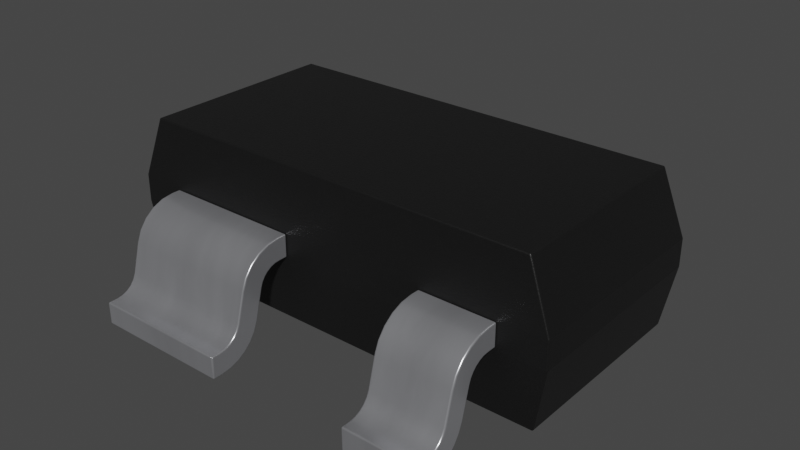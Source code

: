 # Source: SOT-143-4.blend  (saved by Blender 3.2.14; exported with 4.5.12 LTS)
import bpy
from mathutils import Matrix  # noqa: F401  (used for matrix-valued properties, if any)

bpy.ops.wm.read_factory_settings(use_empty=True)
scene = bpy.context.scene
scene.name = 'Scene'

# ---- collections
col_collection = bpy.data.collections.new('Collection'); scene.collection.children.link(col_collection)

# ---- materials (node trees are filled in below, after node groups)
mat_plastic_chip = bpy.data.materials.new('plastic_chip')
mat_plastic_chip.use_transparent_shadow = False
mat_plastic_chip.preview_render_type = 'CUBE'
mat_metal_pins = bpy.data.materials.new('metal_pins')
mat_metal_pins.use_transparent_shadow = False
mat_metal_pins.preview_render_type = 'CUBE'

# ---- material node trees
mat_plastic_chip.use_nodes = True; mat_plastic_chip.node_tree.nodes.clear()
_N = mat_plastic_chip.node_tree.nodes; _L = mat_plastic_chip.node_tree.links
n0 = _N.new('ShaderNodeBsdfPrincipled'); n0.name = 'Principled BSDF'; n0.location = (10, 300)
n0.distribution = 'GGX'
n0.subsurface_method = 'BURLEY'
n0.inputs[0].default_value = (0.009312, 0.009312, 0.009312, 1.0)
n0.inputs[1].default_value = 0.1372
n0.inputs[2].default_value = 0.3706
n0.inputs[3].default_value = 1.45
n0.inputs[27].default_value = (0.0, 0.0, 0.0, 1.0)
n0.inputs[28].default_value = 1.0
n1 = _N.new('ShaderNodeOutputMaterial'); n1.name = 'Material Output'; n1.location = (300, 300)
n2 = _N.new('ShaderNodeTexNoise'); n2.name = 'Noise Texture'; n2.location = (-893, 54)
n2.inputs[2].default_value = 200.0
n2.inputs[3].default_value = 3.6
n2.inputs[4].default_value = 0.8375
n3 = _N.new('ShaderNodeBump'); n3.name = 'Bump'; n3.location = (-604, -53)
n3.inputs[0].default_value = 0.08
n3.inputs[1].default_value = 1.0
n3.inputs[2].default_value = 1.0
_L.new(n0.outputs[0], n1.inputs[0])
_L.new(n2.outputs[0], n3.inputs[3])
_L.new(n3.outputs[0], n0.inputs[5])
n1.is_active_output = True
mat_metal_pins.use_nodes = True; mat_metal_pins.node_tree.nodes.clear()
_N = mat_metal_pins.node_tree.nodes; _L = mat_metal_pins.node_tree.links
n0 = _N.new('ShaderNodeMapping'); n0.name = 'Mapping'; n0.location = (-1447, -91)
n0.inputs[3].default_value = (4.8, 1.2, 1.1)
n1 = _N.new('ShaderNodeBsdfPrincipled'); n1.name = 'Principled BSDF'; n1.location = (-560, 254)
n1.distribution = 'GGX'
n1.subsurface_method = 'BURLEY'
n1.inputs[1].default_value = 0.7818
n1.inputs[2].default_value = 0.2886
n1.inputs[3].default_value = 1.45
n1.inputs[13].default_value = 0.0
n1.inputs[27].default_value = (0.0, 0.0, 0.0, 1.0)
n1.inputs[28].default_value = 1.0
n2 = _N.new('ShaderNodeOutputMaterial'); n2.name = 'Material Output.002'; n2.location = (-205, 253)
n2.width = 213
n3 = _N.new('ShaderNodeTexNoise'); n3.name = 'Noise Texture.002'; n3.location = (-1228, -73)
n3.inputs[2].default_value = 0.1
n3.inputs[3].default_value = 7.0
n3.inputs[4].default_value = 0.6
n3.inputs[8].default_value = 0.4
n4 = _N.new('ShaderNodeTexCoord'); n4.name = 'Texture Coordinate'; n4.location = (-1636, -116)
n5 = _N.new('ShaderNodeMix'); n5.name = 'Mix.001'; n5.location = (-921, 45)
n5.data_type = 'RGBA'
n5.inputs[6].default_value = (0.9398, 0.9547, 1.0, 1.0)
n5.inputs[7].default_value = (0.13, 0.1259, 0.1359, 1.0)
n6 = _N.new('ShaderNodeBump'); n6.name = 'Bump.001'; n6.location = (-1001, -227)
n6.inputs[0].default_value = 0.05
n6.inputs[1].default_value = 0.01
n6.inputs[2].default_value = 1.0
_L.new(n1.outputs[0], n2.inputs[0])
_L.new(n3.outputs[0], n6.inputs[3])
_L.new(n0.outputs[0], n3.inputs[0])
_L.new(n3.outputs[0], n5.inputs[0])
_L.new(n4.outputs[3], n0.inputs[0])
_L.new(n5.outputs[2], n1.inputs[0])
_L.new(n6.outputs[0], n1.inputs[5])
n2.is_active_output = True

# ---- world
world_world = bpy.data.worlds.new('World'); scene.world = world_world
world_world.use_nodes = True; world_world.node_tree.nodes.clear()
_N = world_world.node_tree.nodes; _L = world_world.node_tree.links
n0 = _N.new('ShaderNodeOutputWorld'); n0.name = 'World Output'; n0.location = (300, 300)
n1 = _N.new('ShaderNodeBackground'); n1.name = 'Background'; n1.location = (10, 300)
n1.inputs[0].default_value = (0.05088, 0.05088, 0.05088, 1.0)
_L.new(n1.outputs[0], n0.inputs[0])
n0.is_active_output = True
world_world.color = (0.05088, 0.05088, 0.05088)
world_world.use_sun_shadow = False
world_world.sun_shadow_jitter_overblur = 0.0

# ---- meshes
me_shape_9_indexedfaceset_008 = bpy.data.meshes.new('SHAPE_9_IndexedFaceSet.008')
me_shape_9_indexedfaceset_008.from_pydata([(-1.372, -0.673, 1.118), (1.372, 0.673, 1.118), (1.524, 0.698, 0.701), (1.524, -0.698, 0.701), (1.372, -0.673, 1.118), (-1.372, 0.673, 1.118), (1.524, 0.698, 0.518), (1.524, -0.698, 0.518), (-1.524, 0.698, 0.701), (-1.524, -0.698, 0.701), (1.448, -0.673, 0.102), (-1.448, -0.673, 0.102), (-1.524, -0.698, 0.518), (-1.524, 0.698, 0.518), (-1.448, 0.673, 0.102), (1.448, 0.673, 0.102), (-0.706, 0.698, 0.686), (-1.214, 0.763, 0.686), (-1.214, 0.699, 0.533), (-0.706, 0.698, 0.533), (-0.706, 1.109, 0.265), (-0.706, 1.057, 0.46), (-0.706, 0.962, 0.226), (-1.214, 0.962, 0.226), (-1.214, 1.321, 0.152), (-0.706, 1.257, 0.0), (-1.214, 1.321, 0.0), (-0.706, 1.321, 0.0), (-0.706, 0.763, 0.686), (-0.706, 0.8418, 0.6754), (-1.214, 0.9784, 0.5966), (-0.706, 0.763, 0.533), (-0.706, 0.8275, 0.5191), (-0.706, 0.8559, 0.5018), (-0.706, 0.8799, 0.4788), (-0.706, 0.8983, 0.4511), (-0.706, 0.91, 0.42), (-1.214, 0.8799, 0.4788), (-1.214, 0.8559, 0.5018), (-1.214, 0.8275, 0.5191), (-1.214, 0.763, 0.533), (-0.706, 1.218, 0.1578), (-0.706, 1.149, 0.1971), (-0.706, 1.125, 0.2286), (-1.214, 1.109, 0.265), (-1.214, 1.149, 0.1971), (-1.214, 1.181, 0.173), (-1.214, 1.218, 0.1578), (-1.214, 1.257, 0.0), (-0.706, 0.9866, 0.1643), (-1.214, 1.191, 0.007427), (-1.214, 1.128, 0.02876), (-0.706, 1.027, 0.5335), (-0.706, 0.9784, 0.5966), (-0.706, 0.9153, 0.645), (-0.706, 0.796, 0.5298), (-0.706, 1.023, 0.1091), (-0.706, 1.071, 0.0632), (-0.706, 1.128, 0.02876), (-0.706, 1.191, 0.007427), (-0.706, 1.321, 0.152), (-0.706, 1.257, 0.152), (-0.706, 1.181, 0.173), (-1.214, 1.125, 0.2286), (-1.214, 1.257, 0.152), (-1.214, 1.071, 0.0632), (-1.214, 1.023, 0.1091), (-1.214, 0.9866, 0.1643), (-1.214, 0.91, 0.42), (-1.214, 0.8983, 0.4511), (-1.214, 0.796, 0.5298), (-1.214, 0.699, 0.686), (-1.214, 0.8418, 0.6754), (-1.214, 0.9153, 0.645), (-1.214, 1.027, 0.5335), (-1.214, 1.057, 0.46), (1.214, 0.698, 0.686), (0.706, 0.763, 0.686), (0.706, 0.699, 0.686), (1.214, 1.109, 0.265), (0.706, 1.057, 0.46), (0.706, 0.962, 0.226), (1.214, 1.257, 0.152), (0.706, 1.321, 0.0), (1.214, 1.321, 0.152), (1.214, 0.763, 0.686), (1.214, 1.057, 0.46), (1.214, 0.9784, 0.5966), (1.214, 0.9153, 0.645), (0.706, 0.8418, 0.6754), (0.706, 0.9153, 0.645), (0.706, 0.91, 0.42), (0.706, 0.8799, 0.4788), (0.706, 0.8275, 0.5191), (1.214, 1.181, 0.173), (1.214, 1.149, 0.1971), (1.214, 1.125, 0.2286), (0.706, 1.125, 0.2286), (0.706, 1.257, 0.152), (0.706, 1.257, 0.0), (1.214, 1.257, 0.0), (1.214, 0.9866, 0.1643), (1.214, 1.023, 0.1091), (1.214, 1.071, 0.0632), (1.214, 1.191, 0.007427), (0.706, 1.128, 0.02876), (0.706, 0.9866, 0.1643), (1.214, 1.027, 0.5335), (1.214, 0.8418, 0.6754), (1.214, 0.698, 0.533), (1.214, 0.763, 0.533), (1.214, 0.796, 0.5298), (1.214, 0.8275, 0.5191), (1.214, 0.8559, 0.5018), (1.214, 0.8799, 0.4788), (1.214, 0.8983, 0.4511), (1.214, 0.91, 0.42), (1.214, 0.962, 0.226), (1.214, 1.128, 0.02876), (1.214, 1.321, 0.0), (1.214, 1.218, 0.1578), (0.706, 1.109, 0.265), (0.706, 1.149, 0.1971), (0.706, 1.181, 0.173), (0.706, 1.218, 0.1578), (0.706, 1.321, 0.152), (0.706, 1.191, 0.007427), (0.706, 1.071, 0.0632), (0.706, 1.023, 0.1091), (0.706, 0.8983, 0.4511), (0.706, 0.8559, 0.5018), (0.706, 0.796, 0.5298), (0.706, 0.763, 0.533), (0.706, 0.699, 0.533), (0.706, 0.9784, 0.5966), (0.706, 1.027, 0.5335), (-1.214, -0.698, 0.533), (-0.274, -0.699, 0.533), (-1.214, -0.763, 0.686), (-1.214, -0.698, 0.686), (-0.274, -0.699, 0.686), (-1.214, -0.763, 0.533), (-0.274, -1.257, 0.152), (-0.274, -1.257, 0.0), (-1.214, -1.257, 0.0), (-0.274, -1.321, 0.0), (-1.214, -1.321, 0.0), (-0.274, -1.321, 0.152), (-0.274, -0.763, 0.686), (-1.214, -0.9784, 0.5966), (-1.214, -0.9153, 0.645), (-0.274, -1.057, 0.46), (-0.274, -0.8418, 0.6754), (-0.274, -0.9153, 0.645), (-0.274, -0.9784, 0.5966), (-0.274, -1.027, 0.5335), (-1.214, -0.796, 0.5298), (-0.274, -0.91, 0.42), (-0.274, -0.8983, 0.4511), (-0.274, -0.8799, 0.4788), (-0.274, -0.8559, 0.5018), (-0.274, -0.8275, 0.5191), (-0.274, -0.796, 0.5298), (-0.274, -0.763, 0.533), (-1.214, -1.149, 0.1971), (-1.214, -1.125, 0.2286), (-1.214, -1.109, 0.265), (-0.274, -1.109, 0.265), (-0.274, -1.125, 0.2286), (-0.274, -1.149, 0.1971), (-0.274, -1.181, 0.173), (-0.274, -1.218, 0.1578), (-1.214, -0.962, 0.226), (-1.214, -1.071, 0.0632), (-0.274, -1.191, 0.007427), (-0.274, -1.128, 0.02876), (-0.274, -0.9866, 0.1643), (-1.214, -1.057, 0.46), (-1.214, -1.027, 0.5335), (-1.214, -0.8418, 0.6754), (-1.214, -0.8275, 0.5191), (-1.214, -0.8559, 0.5018), (-1.214, -0.8799, 0.4788), (-1.214, -0.8983, 0.4511), (-1.214, -0.91, 0.42), (-1.214, -0.9866, 0.1643), (-1.214, -1.023, 0.1091), (-1.214, -1.128, 0.02876), (-1.214, -1.191, 0.007427), (-1.214, -1.321, 0.152), (-1.214, -1.257, 0.152), (-1.214, -1.218, 0.1578), (-1.214, -1.181, 0.173), (-0.274, -1.071, 0.0632), (-0.274, -1.023, 0.1091), (-0.274, -0.962, 0.226), (1.214, -0.699, 0.533), (0.706, -0.698, 0.686), (1.214, -0.699, 0.686), (0.706, -0.763, 0.533), (0.706, -0.698, 0.533), (1.214, -1.109, 0.265), (1.214, -1.057, 0.46), (1.214, -0.91, 0.42), (0.706, -1.321, 0.152), (0.706, -1.321, 0.0), (1.214, -1.321, 0.0), (1.214, -0.763, 0.686), (0.706, -1.027, 0.5335), (0.706, -0.8418, 0.6754), (1.214, -0.8418, 0.6754), (1.214, -0.9153, 0.645), (1.214, -0.9784, 0.5966), (1.214, -1.027, 0.5335), (0.706, -0.796, 0.5298), (0.706, -0.8275, 0.5191), (0.706, -0.8559, 0.5018), (0.706, -0.8799, 0.4788), (0.706, -0.8983, 0.4511), (1.214, -0.8799, 0.4788), (1.214, -0.8559, 0.5018), (0.706, -1.218, 0.1578), (0.706, -1.181, 0.173), (1.214, -1.125, 0.2286), (1.214, -1.181, 0.173), (1.214, -1.218, 0.1578), (1.214, -1.257, 0.152), (0.706, -1.257, 0.0), (0.706, -1.023, 0.1091), (0.706, -1.071, 0.0632), (1.214, -1.128, 0.02876), (1.214, -1.071, 0.0632), (1.214, -1.023, 0.1091), (1.214, -0.9866, 0.1643), (0.706, -1.109, 0.265), (0.706, -1.057, 0.46), (0.706, -0.9784, 0.5966), (0.706, -0.9153, 0.645), (0.706, -0.763, 0.686), (0.706, -0.91, 0.42), (0.706, -0.962, 0.226), (0.706, -0.9866, 0.1643), (0.706, -1.128, 0.02876), (0.706, -1.191, 0.007427), (0.706, -1.257, 0.152), (0.706, -1.149, 0.1971), (0.706, -1.125, 0.2286), (1.214, -1.149, 0.1971), (1.214, -1.321, 0.152), (1.214, -1.257, 0.0), (1.214, -1.191, 0.007427), (1.214, -0.962, 0.226), (1.214, -0.8983, 0.4511), (1.214, -0.8275, 0.5191), (1.214, -0.796, 0.5298), (1.214, -0.763, 0.533)], [], [(5, 0, 4, 1), (37, 34, 33, 38), (3, 7, 6, 2), (1, 2, 8, 5), (5, 8, 9, 0), (13, 14, 11, 12), (2, 6, 13, 8), (8, 13, 12, 9), (15, 10, 11, 14), (14, 13, 6, 15), (41, 59, 25, 61), (54, 32, 33, 53), (7, 10, 15, 6), (21, 20, 44, 75), (72, 17, 28, 29), (76, 85, 77, 78), (133, 132, 110, 109), (68, 23, 22, 36), (24, 64, 61, 60), (27, 25, 48, 26), (60, 27, 26, 24), (30, 73, 54, 53), (78, 133, 109, 76), (52, 21, 75, 74), (74, 30, 53, 52), (73, 72, 29, 54), (68, 36, 35, 69), (69, 35, 34, 37), (70, 55, 31, 40), (89, 77, 85, 108), (46, 62, 41, 47), (45, 42, 62, 46), (39, 32, 55, 70), (50, 48, 25, 59), (63, 43, 42, 45), (47, 41, 61, 64), (44, 20, 43, 63), (134, 90, 88, 87), (66, 65, 57, 56), (49, 22, 23, 67), (51, 50, 59, 58), (61, 25, 27, 60), (58, 57, 65, 51), (56, 49, 67, 66), (16, 19, 31, 28), (144, 190, 191, 188), (51, 46, 47, 50), (127, 122, 123, 105), (56, 57, 42), (101, 102, 95, 96), (117, 101, 96, 79), (23, 68, 75, 44), (86, 107, 115, 116), (69, 37, 30, 74), (33, 34, 53), (39, 73, 30, 38), (153, 161, 162, 152), (85, 110, 111, 108), (48, 64, 24, 26), (129, 92, 134, 135), (88, 112, 113, 87), (38, 30, 37), (183, 184, 177, 178), (131, 89, 90, 93), (116, 117, 79, 86), (132, 77, 89, 131), (18, 71, 17, 40), (86, 79, 121, 80), (120, 104, 100, 82), (105, 123, 124, 126), (121, 97, 106, 81), (95, 103, 118, 94), (49, 56, 42, 43), (66, 45, 65), (130, 113, 112, 93), (18, 40, 31, 19), (197, 238, 207, 198), (91, 81, 117, 116), (125, 98, 82, 84), (119, 100, 99, 83), (84, 119, 83, 125), (135, 134, 87, 107), (220, 216, 215, 253), (102, 101, 106, 128), (90, 89, 108, 88), (107, 86, 80, 135), (91, 116, 115, 129), (129, 115, 114, 92), (131, 111, 110, 132), (152, 148, 138, 179), (93, 112, 111, 131), (122, 95, 94, 123), (92, 114, 113, 130), (97, 96, 95, 122), (124, 120, 82, 98), (123, 94, 120, 124), (121, 79, 96, 97), (126, 99, 100, 104), (128, 127, 103, 102), (101, 117, 81, 106), (105, 126, 104, 118), (82, 100, 119, 84), (143, 145, 146, 144), (118, 103, 127, 105), (76, 109, 110, 85), (126, 124, 98, 99), (188, 191, 192, 187), (187, 192, 164, 173), (102, 103, 95), (97, 122, 128, 106), (94, 118, 104, 120), (81, 91, 80, 121), (91, 129, 135, 80), (182, 183, 178, 149), (113, 114, 87), (93, 90, 134, 130), (29, 55, 32, 54), (156, 179, 138, 141), (99, 98, 125, 83), (217, 218, 208, 236), (149, 150, 180, 181), (130, 134, 92), (155, 151, 157, 158), (215, 237, 209, 214), (166, 177, 184, 172), (42, 57, 58, 62), (133, 78, 77, 132), (140, 137, 136, 139), (142, 143, 174, 171), (171, 174, 175, 170), (165, 166, 172, 185), (65, 45, 46, 51), (164, 165, 185, 186), (128, 122, 127), (177, 166, 167, 151), (137, 163, 141, 136), (16, 28, 17, 71), (157, 195, 172, 184), (190, 189, 147, 142), (189, 146, 145, 147), (153, 152, 179, 150), (155, 154, 149, 178), (160, 181, 180, 161), (154, 153, 150, 149), (169, 164, 192, 170), (178, 177, 151, 155), (157, 184, 183, 158), (161, 180, 156, 162), (158, 183, 182, 159), (198, 196, 200, 197), (162, 156, 141, 163), (170, 192, 191, 171), (159, 182, 181, 160), (174, 143, 144, 188), (171, 191, 190, 142), (167, 166, 165, 168), (193, 175, 187, 173), (168, 165, 164, 169), (175, 174, 188, 187), (176, 194, 186, 185), (213, 212, 236, 208), (185, 172, 195, 176), (141, 138, 139, 136), (173, 186, 194, 193), (146, 189, 190, 144), (152, 162, 163, 148), (70, 72, 73, 39), (154, 160, 161, 153), (182, 149, 181), (53, 34, 35, 52), (21, 52, 35, 36), (151, 167, 195, 157), (176, 195, 167, 168), (194, 176, 168, 169), (242, 222, 245, 229), (173, 164, 186), (62, 58, 59, 41), (227, 244, 221, 243), (148, 163, 137, 140), (169, 193, 194), (245, 246, 241, 228), (224, 230, 231, 247), (233, 251, 201, 223), (202, 201, 251, 203), (243, 221, 222, 242), (226, 249, 250, 225), (214, 209, 238, 199), (147, 145, 143, 142), (235, 234, 201, 202), (218, 239, 235, 208), (211, 253, 254, 210), (236, 237, 215, 216), (212, 213, 252, 219), (154, 159, 160), (210, 207, 238, 209), (196, 255, 199, 200), (234, 235, 239, 240), (203, 251, 240, 239), (244, 204, 248, 226), (249, 206, 205, 227), (204, 205, 206, 248), (212, 211, 237, 236), (139, 138, 148, 140), (208, 235, 202, 213), (211, 210, 209, 237), (219, 217, 216, 220), (203, 239, 218, 252), (252, 218, 217, 219), (254, 214, 199, 255), (71, 18, 19, 16), (224, 222, 221, 225), (247, 245, 222, 224), (253, 215, 214, 254), (223, 246, 245, 247), (232, 231, 229, 228), (225, 221, 244, 226), (201, 234, 246, 223), (250, 249, 227, 243), (230, 250, 243, 242), (241, 240, 251, 233), (228, 241, 233, 232), (199, 238, 197, 200), (248, 206, 249, 226), (242, 229, 231, 230), (205, 204, 244, 227), (210, 254, 255, 207), (108, 111, 112, 88), (212, 220, 253, 211), (217, 236, 216), (154, 155, 158, 159), (213, 202, 203, 252), (36, 22, 20, 21), (44, 63, 67, 23), (232, 233, 223, 247), (170, 175, 193, 169), (229, 245, 228), (225, 250, 230, 224), (50, 47, 64, 48), (207, 255, 196, 198), (247, 231, 232), (87, 114, 115, 107), (12, 11, 10, 7), (22, 49, 43, 20), (4, 3, 2, 1), (63, 45, 66, 67), (246, 234, 240, 241), (40, 17, 72, 70), (38, 33, 32, 39), (9, 12, 7, 3), (28, 31, 55, 29), (68, 69, 74, 75), (0, 9, 3, 4), (180, 150, 179, 156), (212, 219, 220)])
me_shape_9_indexedfaceset_008.polygons.foreach_set('use_smooth', [True] * 254)
me_shape_9_indexedfaceset_008.polygons.foreach_set('material_index', [0, 1, 0, 0, 0, 0, 0, 0, 0, 0, 1, 1, 0, 1, 1, 1, 1, 1, 1, 1, 1, 1, 1, 1, 1, 1, 1, 1, 1, 1, 1, 1, 1, 1, 1, 1, 1, 1, 1, 1, 1, 1, 1, 1, 1, 1, 1, 1, 1, 1, 1, 1, 1, 1, 1, 1, 1, 1, 1, 1, 1, 1, 1, 1, 1, 1, 1, 1, 1, 1, 1, 1, 1, 1, 1, 1, 1, 1, 1, 1, 1, 1, 1, 1, 1, 1, 1, 1, 1, 1, 1, 1, 1, 1, 1, 1, 1, 1, 1, 1, 1, 1, 1, 1, 1, 1, 1, 1, 1, 1, 1, 1, 1, 1, 1, 1, 1, 1, 1, 1, 1, 1, 1, 1, 1, 1, 1, 1, 1, 1, 1, 1, 1, 1, 1, 1, 1, 1, 1, 1, 1, 1, 1, 1, 1, 1, 1, 1, 1, 1, 1, 1, 1, 1, 1, 1, 1, 1, 1, 1, 1, 1, 1, 1, 1, 1, 1, 1, 1, 1, 1, 1, 1, 1, 1, 1, 1, 1, 1, 1, 1, 1, 1, 1, 1, 1, 1, 1, 1, 1, 1, 1, 1, 1, 1, 1, 1, 1, 1, 1, 1, 1, 1, 1, 1, 1, 1, 1, 1, 1, 1, 1, 1, 1, 1, 1, 1, 1, 1, 1, 1, 1, 1, 1, 1, 1, 1, 1, 1, 1, 1, 1, 1, 1, 1, 1, 1, 1, 1, 1, 1, 0, 1, 0, 1, 1, 1, 1, 0, 1, 1, 0, 1, 1])
_k = set([(0, 4), (0, 5), (0, 9), (1, 2), (1, 4), (1, 5), (2, 3), (2, 6), (2, 8), (3, 4), (3, 7), (3, 9), (5, 8), (6, 7), (6, 13), (6, 15), (7, 10), (7, 12), (8, 9), (8, 13), (9, 12), (10, 11), (10, 15), (11, 12), (11, 14), (12, 13), (13, 14), (14, 15), (16, 19), (16, 28), (16, 71), (17, 71), (17, 72), (18, 19), (18, 40), (18, 71), (19, 31), (20, 21), (20, 43), (21, 52), (22, 36), (22, 49), (23, 67), (23, 68), (24, 26), (24, 60), (24, 64), (25, 27), (25, 59), (26, 27), (26, 48), (27, 60), (28, 29), (29, 54), (30, 73), (30, 74), (31, 55), (32, 33), (32, 55), (33, 34), (34, 35), (35, 36), (37, 38), (37, 69), (38, 39), (39, 70), (40, 70), (41, 61), (41, 62), (42, 43), (42, 62), (44, 63), (44, 75), (45, 46), (45, 63), (46, 47), (47, 64), (48, 50), (49, 56), (50, 51), (51, 65), (52, 53), (53, 54), (56, 57), (57, 58), (58, 59), (60, 61), (65, 66), (66, 67), (68, 69), (72, 73), (74, 75), (76, 78), (76, 85), (76, 109), (77, 78), (77, 89), (78, 133), (79, 86), (79, 96), (80, 121), (80, 135), (81, 91), (81, 106), (82, 84), (82, 120), (83, 99), (83, 119), (83, 125), (84, 119), (84, 125), (85, 108), (86, 107), (87, 88), (87, 107), (88, 108), (89, 90), (90, 134), (91, 129), (92, 129), (92, 130), (93, 130), (93, 131), (94, 95), (94, 120), (95, 96), (97, 121), (97, 122), (98, 124), (98, 125), (99, 126), (100, 104), (100, 119), (101, 102), (101, 117), (102, 103), (103, 118), (104, 118), (105, 126), (105, 127), (106, 128), (109, 110), (109, 133), (110, 111), (111, 112), (112, 113), (113, 114), (114, 115), (115, 116), (116, 117), (122, 123), (123, 124), (127, 128), (131, 132), (132, 133), (134, 135), (136, 137), (136, 139), (136, 141), (137, 140), (137, 163), (138, 139), (138, 179), (139, 140), (140, 148), (141, 156), (142, 147), (142, 171), (143, 145), (143, 174), (144, 146), (144, 188), (145, 146), (145, 147), (146, 189), (147, 189), (148, 152), (149, 150), (149, 178), (150, 179), (151, 155), (151, 167), (152, 153), (153, 154), (154, 155), (156, 180), (157, 158), (157, 195), (158, 159), (159, 160), (160, 161), (161, 162), (162, 163), (164, 165), (164, 192), (165, 166), (166, 177), (167, 168), (168, 169), (169, 170), (170, 171), (172, 184), (172, 185), (173, 186), (173, 187), (174, 175), (175, 193), (176, 194), (176, 195), (177, 178), (180, 181), (181, 182), (182, 183), (183, 184), (185, 186), (187, 188), (189, 190), (190, 191), (191, 192), (193, 194), (196, 198), (196, 200), (196, 255), (197, 198), (197, 200), (197, 238), (198, 207), (199, 200), (199, 214), (201, 202), (201, 223), (202, 213), (203, 251), (203, 252), (204, 205), (204, 244), (204, 248), (205, 206), (205, 227), (206, 248), (206, 249), (207, 210), (208, 235), (208, 236), (209, 237), (209, 238), (210, 211), (211, 212), (212, 213), (214, 215), (215, 216), (216, 217), (217, 218), (218, 239), (219, 220), (219, 252), (220, 253), (221, 222), (221, 244), (222, 245), (223, 247), (224, 225), (224, 247), (225, 226), (226, 248), (227, 243), (228, 229), (228, 241), (229, 242), (230, 231), (230, 250), (231, 232), (232, 233), (233, 251), (234, 235), (234, 246), (236, 237), (239, 240), (240, 241), (242, 243), (245, 246), (249, 250), (253, 254), (254, 255)])
me_shape_9_indexedfaceset_008.attributes.new('sharp_edge', 'BOOLEAN', 'EDGE').data.foreach_set('value', [ (min(e.vertices), max(e.vertices)) in _k for e in me_shape_9_indexedfaceset_008.edges])
_uv = me_shape_9_indexedfaceset_008.uv_layers.new(name='UVMap')
_uv.uv.foreach_set('vector', [0.03313, 0.7208, 0.03313, 0.2792, 0.9334, 0.2792, 0.9334, 0.7208, 0.08497, 0.7887, 0.2516, 0.7887, 0.2516, 0.7808, 0.08497, 0.7808, 0.271, 0.6137, 0.271, 0.5536, 0.729, 0.5536, 0.729, 0.6137, 0.9334, 0.7505, 0.9833, 0.6137, -0.01674, 0.6137, 0.03313, 0.7505, 0.7208, 0.7505, 0.729, 0.6137, 0.271, 0.6137, 0.2792, 0.7505, 0.729, 0.5536, 0.7208, 0.4171, 0.2792, 0.4171, 0.271, 0.5536, 0.9833, 0.6137, 0.9833, 0.5536, -0.01674, 0.5536, -0.01674, 0.6137, 0.729, 0.6137, 0.729, 0.5536, 0.271, 0.5536, 0.271, 0.6137, 0.9583, 0.7208, 0.9583, 0.2792, 0.008194, 0.2792, 0.008194, 0.7208, 0.008194, 0.4171, -0.01674, 0.5536, 0.9833, 0.5536, 0.9583, 0.4171, 0.8995, 0.4354, 0.8908, 0.3861, 0.9124, 0.3837, 0.9124, 0.4335, 0.8003, 0.5953, 0.7715, 0.554, 0.7808, 0.5483, 0.821, 0.5794, 0.271, 0.5536, 0.2792, 0.4171, 0.7208, 0.4171, 0.729, 0.5536, 0.2516, 0.5346, 0.2516, 0.4706, 0.08497, 0.4706, 0.08497, 0.5346, 0.08497, 0.7762, 0.08497, 0.7503, 0.2516, 0.7503, 0.2516, 0.7762, 0.8816, 0.729, 0.8816, 0.7503, 0.7149, 0.7503, 0.7149, 0.7293, 0.7149, 0.7293, 0.7149, 0.7503, 0.8816, 0.7503, 0.8816, 0.729, 0.08497, 0.5215, 0.08497, 0.4578, 0.2516, 0.4578, 0.2516, 0.5215, 0.08497, 0.9334, 0.08497, 0.9124, 0.2516, 0.9124, 0.2516, 0.9334, 0.2516, 0.9334, 0.2516, 0.9124, 0.08497, 0.9124, 0.08497, 0.9334, 0.2516, 0.4335, 0.2516, 0.3837, 0.08497, 0.3837, 0.08497, 0.4335, 0.08497, 0.821, 0.08497, 0.8003, 0.2516, 0.8003, 0.2516, 0.821, 0.7149, 0.6087, 0.7149, 0.5585, 0.8816, 0.5585, 0.8816, 0.6087, 0.2516, 0.5587, 0.2516, 0.5346, 0.08497, 0.5346, 0.08497, 0.5587, 0.08497, 0.5587, 0.08497, 0.5794, 0.2516, 0.5794, 0.2516, 0.5587, 0.08497, 0.8003, 0.08497, 0.7762, 0.2516, 0.7762, 0.2516, 0.8003, 0.08497, 0.5215, 0.2516, 0.5215, 0.2516, 0.5317, 0.08497, 0.5317, 0.08497, 0.5317, 0.2516, 0.5317, 0.2516, 0.5407, 0.08497, 0.5407, 0.08497, 0.7612, 0.2516, 0.7612, 0.2516, 0.7503, 0.08497, 0.7503, 0.7149, 0.7762, 0.7149, 0.7503, 0.8816, 0.7503, 0.8816, 0.7762, 0.08497, 0.8874, 0.2516, 0.8874, 0.2516, 0.8995, 0.08497, 0.8995, 0.08497, 0.8771, 0.2516, 0.8771, 0.2516, 0.8874, 0.08497, 0.8874, 0.08497, 0.7715, 0.2516, 0.7715, 0.2516, 0.7612, 0.08497, 0.7612, 0.08497, 0.8908, 0.08497, 0.9124, 0.2516, 0.9124, 0.2516, 0.8908, 0.08497, 0.4587, 0.2516, 0.4587, 0.2516, 0.4483, 0.08497, 0.4483, 0.08497, 0.8995, 0.2516, 0.8995, 0.2516, 0.9124, 0.08497, 0.9124, 0.08497, 0.4706, 0.2516, 0.4706, 0.2516, 0.4587, 0.08497, 0.4587, 0.7149, 0.821, 0.7149, 0.8003, 0.8816, 0.8003, 0.8816, 0.821, 0.08497, 0.8358, 0.08497, 0.8515, 0.2516, 0.8515, 0.2516, 0.8358, 0.2516, 0.4376, 0.2516, 0.4578, 0.08497, 0.4578, 0.08497, 0.4376, 0.08497, 0.8701, 0.08497, 0.8908, 0.2516, 0.8908, 0.2516, 0.8701, 0.9124, 0.4335, 0.9124, 0.3837, 0.9334, 0.3837, 0.9334, 0.4335, 0.2516, 0.8701, 0.2516, 0.8515, 0.08497, 0.8515, 0.08497, 0.8701, 0.2516, 0.4195, 0.2516, 0.4376, 0.08497, 0.4376, 0.08497, 0.4195, 0.729, 0.6087, 0.729, 0.5585, 0.7503, 0.5585, 0.7503, 0.6087, 0.0876, 0.3837, 0.0876, 0.4335, 0.1005, 0.4354, 0.1092, 0.3861, 0.8701, 0.3931, 0.8874, 0.4404, 0.8995, 0.4354, 0.8908, 0.3861, 0.8515, 0.4044, 0.8771, 0.4483, 0.8874, 0.4404, 0.8701, 0.3931, 0.8358, 0.4195, 0.8515, 0.4044, 0.8771, 0.4483, 0.8237, 0.4376, 0.8358, 0.4195, 0.8771, 0.4483, 0.8691, 0.4587, 0.8156, 0.4578, 0.8237, 0.4376, 0.8691, 0.4587, 0.8638, 0.4706, 0.8156, 0.4578, 0.7986, 0.5215, 0.8468, 0.5346, 0.8638, 0.4706, 0.8468, 0.5346, 0.8369, 0.5587, 0.7947, 0.5317, 0.7986, 0.5215, 0.7947, 0.5317, 0.7887, 0.5407, 0.821, 0.5794, 0.8369, 0.5587, 0.7808, 0.5483, 0.7887, 0.5407, 0.821, 0.5794, 0.7715, 0.554, 0.8003, 0.5953, 0.821, 0.5794, 0.7808, 0.5483, 0.1997, 0.5953, 0.2285, 0.554, 0.2388, 0.5575, 0.2238, 0.6053, 0.7503, 0.6087, 0.7503, 0.5585, 0.7612, 0.5575, 0.7762, 0.6053, 0.9124, 0.3837, 0.9124, 0.4335, 0.9334, 0.4335, 0.9334, 0.3837, 0.7947, 0.5317, 0.7887, 0.5407, 0.821, 0.5794, 0.8369, 0.5587, 0.8003, 0.5953, 0.7715, 0.554, 0.7808, 0.5483, 0.821, 0.5794, 0.7808, 0.5483, 0.821, 0.5794, 0.7887, 0.5407, 0.2053, 0.5317, 0.2014, 0.5215, 0.1532, 0.5346, 0.1631, 0.5587, 0.7612, 0.5575, 0.7762, 0.6053, 0.8003, 0.5953, 0.7715, 0.554, 0.7986, 0.5215, 0.8156, 0.4578, 0.8638, 0.4706, 0.8468, 0.5346, 0.7503, 0.5585, 0.7503, 0.6087, 0.7762, 0.6053, 0.7612, 0.5575, 0.7293, 0.5585, 0.7293, 0.6087, 0.7503, 0.6087, 0.7503, 0.5585, 0.8816, 0.5346, 0.8816, 0.4706, 0.7149, 0.4706, 0.7149, 0.5346, 0.8995, 0.4354, 0.8908, 0.3861, 0.9124, 0.3837, 0.9124, 0.4335, 0.8701, 0.3931, 0.8874, 0.4404, 0.8995, 0.4354, 0.8908, 0.3861, 0.8638, 0.4706, 0.8691, 0.4587, 0.8237, 0.4376, 0.8156, 0.4578, 0.8771, 0.4483, 0.8515, 0.4044, 0.8701, 0.3931, 0.8874, 0.4404, 0.8237, 0.4376, 0.8358, 0.4195, 0.8771, 0.4483, 0.8691, 0.4587, 0.8358, 0.4195, 0.8771, 0.4483, 0.8515, 0.4044, 0.7149, 0.7808, 0.8816, 0.7808, 0.8816, 0.7715, 0.7149, 0.7715, 0.08497, 0.7293, 0.08497, 0.7503, 0.2516, 0.7503, 0.2516, 0.729, 0.7149, 0.271, 0.7149, 0.2497, 0.8816, 0.2497, 0.8816, 0.2707, 0.7149, 0.5215, 0.7149, 0.4578, 0.8816, 0.4578, 0.8816, 0.5215, 0.7149, 0.9334, 0.7149, 0.9124, 0.8816, 0.9124, 0.8816, 0.9334, 0.8816, 0.9334, 0.8816, 0.9124, 0.7149, 0.9124, 0.7149, 0.9334, 0.8816, 0.4335, 0.8816, 0.3837, 0.7149, 0.3837, 0.7149, 0.4335, 0.7149, 0.5587, 0.7149, 0.5794, 0.8816, 0.5794, 0.8816, 0.5587, 0.8816, 0.2192, 0.7149, 0.2192, 0.7149, 0.2285, 0.8816, 0.2285, 0.8816, 0.4195, 0.8816, 0.4376, 0.7149, 0.4376, 0.7149, 0.4195, 0.7149, 0.8003, 0.7149, 0.7762, 0.8816, 0.7762, 0.8816, 0.8003, 0.8816, 0.5587, 0.8816, 0.5346, 0.7149, 0.5346, 0.7149, 0.5587, 0.7149, 0.5215, 0.8816, 0.5215, 0.8816, 0.5317, 0.7149, 0.5317, 0.7149, 0.5317, 0.8816, 0.5317, 0.8816, 0.5407, 0.7149, 0.5407, 0.7149, 0.7612, 0.8816, 0.7612, 0.8816, 0.7503, 0.7149, 0.7503, 0.3934, 0.2238, 0.3934, 0.2497, 0.08497, 0.2497, 0.08497, 0.2238, 0.7149, 0.7715, 0.8816, 0.7715, 0.8816, 0.7612, 0.7149, 0.7612, 0.7149, 0.8771, 0.8816, 0.8771, 0.8816, 0.8874, 0.7149, 0.8874, 0.7149, 0.7887, 0.8816, 0.7887, 0.8816, 0.7808, 0.7149, 0.7808, 0.7149, 0.4587, 0.8816, 0.4587, 0.8816, 0.4483, 0.7149, 0.4483, 0.7149, 0.8995, 0.8816, 0.8995, 0.8816, 0.9124, 0.7149, 0.9124, 0.7149, 0.8874, 0.8816, 0.8874, 0.8816, 0.8995, 0.7149, 0.8995, 0.7149, 0.4706, 0.8816, 0.4706, 0.8816, 0.4587, 0.7149, 0.4587, 0.7149, 0.8908, 0.7149, 0.9124, 0.8816, 0.9124, 0.8816, 0.8908, 0.7149, 0.8358, 0.7149, 0.8515, 0.8816, 0.8515, 0.8816, 0.8358, 0.8816, 0.4376, 0.8816, 0.4578, 0.7149, 0.4578, 0.7149, 0.4376, 0.7149, 0.8701, 0.7149, 0.8908, 0.8816, 0.8908, 0.8816, 0.8701, 0.9124, 0.4335, 0.9124, 0.3837, 0.9334, 0.3837, 0.9334, 0.4335, 0.3934, 0.0876, 0.3934, 0.0666, 0.08497, 0.0666, 0.08497, 0.0876, 0.8816, 0.8701, 0.8816, 0.8515, 0.7149, 0.8515, 0.7149, 0.8701, 0.729, 0.6087, 0.729, 0.5585, 0.7503, 0.5585, 0.7503, 0.6087, 0.8908, 0.3861, 0.8995, 0.4354, 0.9124, 0.4335, 0.9124, 0.3837, 0.1092, 0.3861, 0.1005, 0.4354, 0.1126, 0.4404, 0.1299, 0.3931, 0.1299, 0.3931, 0.1126, 0.4404, 0.1229, 0.4483, 0.1485, 0.4044, 0.8358, 0.4195, 0.8515, 0.4044, 0.8771, 0.4483, 0.8691, 0.4587, 0.8771, 0.4483, 0.8358, 0.4195, 0.8237, 0.4376, 0.8874, 0.4404, 0.8701, 0.3931, 0.8908, 0.3861, 0.8995, 0.4354, 0.8156, 0.4578, 0.7986, 0.5215, 0.8468, 0.5346, 0.8638, 0.4706, 0.7986, 0.5215, 0.7947, 0.5317, 0.8369, 0.5587, 0.8468, 0.5346, 0.2113, 0.5407, 0.2053, 0.5317, 0.1631, 0.5587, 0.179, 0.5794, 0.7808, 0.5483, 0.7887, 0.5407, 0.821, 0.5794, 0.7715, 0.554, 0.8003, 0.5953, 0.821, 0.5794, 0.7808, 0.5483, 0.7762, 0.6053, 0.7612, 0.5575, 0.7715, 0.554, 0.8003, 0.5953, 0.2388, 0.5575, 0.2238, 0.6053, 0.2497, 0.6087, 0.2497, 0.5585, 0.9124, 0.3837, 0.9124, 0.4335, 0.9334, 0.4335, 0.9334, 0.3837, 0.2113, 0.5407, 0.2053, 0.5317, 0.1631, 0.5587, 0.179, 0.5794, 0.179, 0.5794, 0.1997, 0.5953, 0.2285, 0.554, 0.2192, 0.5483, 0.7808, 0.5483, 0.821, 0.5794, 0.7887, 0.5407, 0.1631, 0.5587, 0.1532, 0.5346, 0.2014, 0.5215, 0.2053, 0.5317, 0.2285, 0.554, 0.1997, 0.5953, 0.2238, 0.6053, 0.2388, 0.5575, 0.1362, 0.4706, 0.1532, 0.5346, 0.2014, 0.5215, 0.1844, 0.4578, 0.8771, 0.4483, 0.8515, 0.4044, 0.8701, 0.3931, 0.8874, 0.4404, 0.7293, 0.5585, 0.7293, 0.6087, 0.7503, 0.6087, 0.7503, 0.5585, 0.3934, 0.6087, 0.3934, 0.5585, 0.08497, 0.5585, 0.08497, 0.6087, 0.0876, 0.4335, 0.0876, 0.3837, 0.1092, 0.3861, 0.1005, 0.4354, 0.1005, 0.4354, 0.1092, 0.3861, 0.1299, 0.3931, 0.1126, 0.4404, 0.1309, 0.4587, 0.1362, 0.4706, 0.1844, 0.4578, 0.1763, 0.4376, 0.8515, 0.4044, 0.8771, 0.4483, 0.8874, 0.4404, 0.8701, 0.3931, 0.1229, 0.4483, 0.1309, 0.4587, 0.1763, 0.4376, 0.1642, 0.4195, 0.8358, 0.4195, 0.8771, 0.4483, 0.8515, 0.4044, 0.08497, 0.5346, 0.08497, 0.4706, 0.3934, 0.4706, 0.3934, 0.5346, 0.3934, 0.2707, 0.3934, 0.2497, 0.08497, 0.2497, 0.08497, 0.271, 0.2516, 0.729, 0.2516, 0.7503, 0.08497, 0.7503, 0.08497, 0.7293, 0.3934, 0.5215, 0.3934, 0.4578, 0.08497, 0.4578, 0.08497, 0.5215, 0.08497, 0.0876, 0.08497, 0.0666, 0.3934, 0.0666, 0.3934, 0.0876, 0.08497, 0.4335, 0.08497, 0.3837, 0.3934, 0.3837, 0.3934, 0.4335, 0.3934, 0.1997, 0.3934, 0.2238, 0.08497, 0.2238, 0.08497, 0.1997, 0.3934, 0.5587, 0.3934, 0.5794, 0.08497, 0.5794, 0.08497, 0.5587, 0.3934, 0.2192, 0.08497, 0.2192, 0.08497, 0.2285, 0.3934, 0.2285, 0.3934, 0.179, 0.3934, 0.1997, 0.08497, 0.1997, 0.08497, 0.179, 0.3934, 0.1229, 0.08497, 0.1229, 0.08497, 0.1126, 0.3934, 0.1126, 0.08497, 0.5587, 0.08497, 0.5346, 0.3934, 0.5346, 0.3934, 0.5587, 0.3934, 0.5215, 0.08497, 0.5215, 0.08497, 0.5317, 0.3934, 0.5317, 0.3934, 0.2285, 0.08497, 0.2285, 0.08497, 0.2388, 0.3934, 0.2388, 0.3934, 0.5317, 0.08497, 0.5317, 0.08497, 0.5407, 0.3934, 0.5407, 0.8816, 0.6087, 0.8816, 0.5585, 0.7149, 0.5585, 0.7149, 0.6087, 0.3934, 0.2388, 0.08497, 0.2388, 0.08497, 0.2497, 0.3934, 0.2497, 0.3934, 0.1126, 0.08497, 0.1126, 0.08497, 0.1005, 0.3934, 0.1005, 0.3934, 0.2113, 0.08497, 0.2113, 0.08497, 0.2192, 0.3934, 0.2192, 0.3934, 0.1092, 0.3934, 0.0876, 0.08497, 0.0876, 0.08497, 0.1092, 0.3934, 0.1005, 0.08497, 0.1005, 0.08497, 0.0876, 0.3934, 0.0876, 0.3934, 0.4706, 0.08497, 0.4706, 0.08497, 0.4587, 0.3934, 0.4587, 0.3934, 0.1485, 0.3934, 0.1299, 0.08497, 0.1299, 0.08497, 0.1485, 0.3934, 0.4587, 0.08497, 0.4587, 0.08497, 0.4483, 0.3934, 0.4483, 0.3934, 0.1299, 0.3934, 0.1092, 0.08497, 0.1092, 0.08497, 0.1299, 0.3934, 0.4376, 0.3934, 0.4195, 0.08497, 0.4195, 0.08497, 0.4376, 0.8816, 0.5587, 0.8816, 0.5794, 0.7149, 0.5794, 0.7149, 0.5587, 0.08497, 0.4376, 0.08497, 0.4578, 0.3934, 0.4578, 0.3934, 0.4376, 0.2497, 0.5585, 0.2497, 0.6087, 0.271, 0.6087, 0.271, 0.5585, 0.08497, 0.1485, 0.08497, 0.1642, 0.3934, 0.1642, 0.3934, 0.1485, 0.0666, 0.3837, 0.0666, 0.4335, 0.0876, 0.4335, 0.0876, 0.3837, 0.2238, 0.6053, 0.2388, 0.5575, 0.2497, 0.5585, 0.2497, 0.6087, 0.7612, 0.5575, 0.7762, 0.6053, 0.8003, 0.5953, 0.7715, 0.554, 0.179, 0.5794, 0.2192, 0.5483, 0.2285, 0.554, 0.1997, 0.5953, 0.2113, 0.5407, 0.179, 0.5794, 0.2192, 0.5483, 0.821, 0.5794, 0.7887, 0.5407, 0.7947, 0.5317, 0.8369, 0.5587, 0.8468, 0.5346, 0.8369, 0.5587, 0.7947, 0.5317, 0.7986, 0.5215, 0.1532, 0.5346, 0.1362, 0.4706, 0.1844, 0.4578, 0.2014, 0.5215, 0.1763, 0.4376, 0.1844, 0.4578, 0.1362, 0.4706, 0.1309, 0.4587, 0.1642, 0.4195, 0.1763, 0.4376, 0.1309, 0.4587, 0.1229, 0.4483, 0.1299, 0.3931, 0.1126, 0.4404, 0.1229, 0.4483, 0.1485, 0.4044, 0.1485, 0.4044, 0.1229, 0.4483, 0.1642, 0.4195, 0.8874, 0.4404, 0.8701, 0.3931, 0.8908, 0.3861, 0.8995, 0.4354, 0.0876, 0.3837, 0.0876, 0.4335, 0.1005, 0.4354, 0.1092, 0.3861, 0.2497, 0.6087, 0.2497, 0.5585, 0.2707, 0.5585, 0.2707, 0.6087, 0.1229, 0.4483, 0.1485, 0.4044, 0.1642, 0.4195, 0.1229, 0.4483, 0.1309, 0.4587, 0.1763, 0.4376, 0.1642, 0.4195, 0.1126, 0.4404, 0.1299, 0.3931, 0.1485, 0.4044, 0.1229, 0.4483, 0.1763, 0.4376, 0.1844, 0.4578, 0.1362, 0.4706, 0.1309, 0.4587, 0.1532, 0.5346, 0.1362, 0.4706, 0.1844, 0.4578, 0.2014, 0.5215, 0.1092, 0.3861, 0.1005, 0.4354, 0.1126, 0.4404, 0.1299, 0.3931, 0.0876, 0.4335, 0.0876, 0.3837, 0.1092, 0.3861, 0.1005, 0.4354, 0.2388, 0.5575, 0.2238, 0.6053, 0.2497, 0.6087, 0.2497, 0.5585, 0.0666, 0.4335, 0.0666, 0.3837, 0.0876, 0.3837, 0.0876, 0.4335, 0.7149, 0.5346, 0.7149, 0.4706, 0.8816, 0.4706, 0.8816, 0.5346, 0.2053, 0.5317, 0.2014, 0.5215, 0.1532, 0.5346, 0.1631, 0.5587, 0.1997, 0.5953, 0.2285, 0.554, 0.2388, 0.5575, 0.2238, 0.6053, 0.179, 0.5794, 0.1997, 0.5953, 0.2285, 0.554, 0.2192, 0.5483, 0.179, 0.5794, 0.1631, 0.5587, 0.2053, 0.5317, 0.2113, 0.5407, 0.179, 0.5794, 0.2113, 0.5407, 0.2192, 0.5483, 0.8816, 0.2238, 0.8816, 0.2497, 0.7149, 0.2497, 0.7149, 0.2238, 0.8816, 0.2707, 0.8816, 0.2497, 0.7149, 0.2497, 0.7149, 0.271, 0.1362, 0.4706, 0.1532, 0.5346, 0.2014, 0.5215, 0.1844, 0.4578, 0.8816, 0.5215, 0.8816, 0.4578, 0.7149, 0.4578, 0.7149, 0.5215, 0.7149, 0.0876, 0.7149, 0.0666, 0.8816, 0.0666, 0.8816, 0.0876, 0.8816, 0.0876, 0.8816, 0.0666, 0.7149, 0.0666, 0.7149, 0.0876, 0.7149, 0.4335, 0.7149, 0.3837, 0.8816, 0.3837, 0.8816, 0.4335, 0.8816, 0.179, 0.8816, 0.1997, 0.7149, 0.1997, 0.7149, 0.179, 0.08497, 0.271, 0.08497, 0.2497, 0.3934, 0.2497, 0.3934, 0.2707, 0.7149, 0.5587, 0.7149, 0.5346, 0.8816, 0.5346, 0.8816, 0.5587, 0.8816, 0.1997, 0.8816, 0.2238, 0.7149, 0.2238, 0.7149, 0.1997, 0.8816, 0.2113, 0.7149, 0.2113, 0.7149, 0.2192, 0.8816, 0.2192, 0.8816, 0.5215, 0.7149, 0.5215, 0.7149, 0.5317, 0.8816, 0.5317, 0.8816, 0.5317, 0.7149, 0.5317, 0.7149, 0.5407, 0.8816, 0.5407, 0.8816, 0.2388, 0.7149, 0.2388, 0.7149, 0.2497, 0.8816, 0.2497, 0.08497, 0.6087, 0.08497, 0.5585, 0.2516, 0.5585, 0.2516, 0.6087, 0.8816, 0.1126, 0.7149, 0.1126, 0.7149, 0.1005, 0.8816, 0.1005, 0.8816, 0.1229, 0.7149, 0.1229, 0.7149, 0.1126, 0.8816, 0.1126, 0.8816, 0.2285, 0.7149, 0.2285, 0.7149, 0.2388, 0.8816, 0.2388, 0.8816, 0.4587, 0.7149, 0.4587, 0.7149, 0.4483, 0.8816, 0.4483, 0.8816, 0.1642, 0.8816, 0.1485, 0.7149, 0.1485, 0.7149, 0.1642, 0.8816, 0.1005, 0.7149, 0.1005, 0.7149, 0.0876, 0.8816, 0.0876, 0.8816, 0.4706, 0.7149, 0.4706, 0.7149, 0.4587, 0.8816, 0.4587, 0.8816, 0.1092, 0.8816, 0.0876, 0.7149, 0.0876, 0.7149, 0.1092, 0.8816, 0.1299, 0.8816, 0.1092, 0.7149, 0.1092, 0.7149, 0.1299, 0.7149, 0.4376, 0.7149, 0.4578, 0.8816, 0.4578, 0.8816, 0.4376, 0.7149, 0.4195, 0.7149, 0.4376, 0.8816, 0.4376, 0.8816, 0.4195, 0.2497, 0.5585, 0.2497, 0.6087, 0.271, 0.6087, 0.271, 0.5585, 0.0666, 0.4335, 0.0666, 0.3837, 0.0876, 0.3837, 0.0876, 0.4335, 0.7149, 0.1299, 0.7149, 0.1485, 0.8816, 0.1485, 0.8816, 0.1299, 0.0666, 0.3837, 0.0666, 0.4335, 0.0876, 0.4335, 0.0876, 0.3837, 0.2238, 0.6053, 0.2388, 0.5575, 0.2497, 0.5585, 0.2497, 0.6087, 0.7762, 0.6053, 0.7612, 0.5575, 0.7715, 0.554, 0.8003, 0.5953, 0.179, 0.5794, 0.2192, 0.5483, 0.2285, 0.554, 0.1997, 0.5953, 0.2113, 0.5407, 0.179, 0.5794, 0.2192, 0.5483, 0.179, 0.5794, 0.1631, 0.5587, 0.2053, 0.5317, 0.2113, 0.5407, 0.1631, 0.5587, 0.1532, 0.5346, 0.2014, 0.5215, 0.2053, 0.5317, 0.7986, 0.5215, 0.8156, 0.4578, 0.8638, 0.4706, 0.8468, 0.5346, 0.8638, 0.4706, 0.8691, 0.4587, 0.8237, 0.4376, 0.8156, 0.4578, 0.1642, 0.4195, 0.1763, 0.4376, 0.1309, 0.4587, 0.1229, 0.4483, 0.1126, 0.4404, 0.1299, 0.3931, 0.1485, 0.4044, 0.1229, 0.4483, 0.1485, 0.4044, 0.1229, 0.4483, 0.1642, 0.4195, 0.1005, 0.4354, 0.1092, 0.3861, 0.1299, 0.3931, 0.1126, 0.4404, 0.8908, 0.3861, 0.8995, 0.4354, 0.9124, 0.4335, 0.9124, 0.3837, 0.2497, 0.6087, 0.2497, 0.5585, 0.2707, 0.5585, 0.2707, 0.6087, 0.1229, 0.4483, 0.1485, 0.4044, 0.1642, 0.4195, 0.821, 0.5794, 0.7887, 0.5407, 0.7947, 0.5317, 0.8369, 0.5587, -0.01674, 0.5536, 0.008194, 0.4171, 0.9583, 0.4171, 0.9833, 0.5536, 0.8156, 0.4578, 0.8237, 0.4376, 0.8691, 0.4587, 0.8638, 0.4706, 0.2792, 0.7505, 0.271, 0.6137, 0.729, 0.6137, 0.7208, 0.7505, 0.8691, 0.4587, 0.8771, 0.4483, 0.8358, 0.4195, 0.8237, 0.4376, 0.1309, 0.4587, 0.1362, 0.4706, 0.1844, 0.4578, 0.1763, 0.4376, 0.7503, 0.5585, 0.7503, 0.6087, 0.7762, 0.6053, 0.7612, 0.5575, 0.08497, 0.7808, 0.2516, 0.7808, 0.2516, 0.7715, 0.08497, 0.7715, -0.01674, 0.6137, -0.01674, 0.5536, 0.9833, 0.5536, 0.9833, 0.6137, 0.7503, 0.6087, 0.7503, 0.5585, 0.7612, 0.5575, 0.7762, 0.6053, 0.7986, 0.5215, 0.7947, 0.5317, 0.8369, 0.5587, 0.8468, 0.5346, 0.03313, 0.7505, -0.01674, 0.6137, 0.9833, 0.6137, 0.9334, 0.7505, 0.2285, 0.554, 0.1997, 0.5953, 0.2238, 0.6053, 0.2388, 0.5575, 0.179, 0.5794, 0.2113, 0.5407, 0.2192, 0.5483])
me_shape_9_indexedfaceset_008.materials.append(mat_plastic_chip)
me_shape_9_indexedfaceset_008.materials.append(mat_metal_pins)
me_shape_9_indexedfaceset_008.update()
me_shape_9_indexedfaceset_008.normals_split_custom_set([tuple(v) for v in zip(*[iter([0.0, 0.0, 1.0, 0.0, 0.0, 1.0, 0.0, 0.0, 1.0, 0.0, 0.0, 1.0, 0.0, -0.7671, -0.6415, 0.0, -0.7671, -0.6415, 0.0, -0.6097, -0.7926, 0.0, -0.6097, -0.7926, 1.0, 0.0, 0.0, 1.0, 0.0, 0.0, 1.0, 0.0, 0.0, 1.0, 0.0, 0.0, 0.0, 0.9982, 0.05984, 0.0, 0.9982, 0.05984, 0.0, 0.9982, 0.05984, 0.0, 0.9982, 0.05984, -0.9395, 0.0, 0.3425, -0.9395, 0.0, 0.3425, -0.9395, 0.0, 0.3425, -0.9395, 0.0, 0.3425, -0.9837, 0.0, -0.1797, -0.9837, 0.0, -0.1797, -0.9837, 0.0, -0.1797, -0.9837, 0.0, -0.1797, 0.0, 1.0, 0.0, 0.0, 1.0, 0.0, 0.0, 1.0, 0.0, 0.0, 1.0, 0.0, -1.0, 0.0, 0.0, -1.0, 0.0, 0.0, -1.0, 0.0, 0.0, -1.0, 0.0, 0.0, 0.0, 0.0, -1.0, 0.0, 0.0, -1.0, 0.0, 0.0, -1.0, 0.0, 0.0, -1.0, 0.0, 0.9982, -0.05999, 0.0, 0.9982, -0.05999, 0.0, 0.9982, -0.05999, 0.0, 0.9982, -0.05999, 1.0, 0.0, 0.0, 1.0, 0.0, 0.0, 1.0, 0.0, 0.0, 1.0, 0.0, 0.0, 1.0, 0.0, 0.0, 1.0, 0.0, 0.0, 1.0, 0.0, 0.0, 1.0, 0.0, 0.0, 0.9837, 0.0, -0.1797, 0.9837, 0.0, -0.1797, 0.9837, 0.0, -0.1797, 0.9837, 0.0, -0.1797, 0.0, 0.9478, 0.319, 0.0, 0.9431, 0.3325, 0.0, 0.9431, 0.3325, 0.0, 0.9478, 0.319, 0.0, 0.2599, 0.9656, 0.0, 0.06661, 0.9978, 0.0, 0.06661, 0.9978, 0.0, 0.2599, 0.9656, 0.0, 0.0, 1.0, 0.0, 0.06661, 0.9978, 0.0, 0.06661, 0.9978, 0.0, 0.0, 1.0, 0.0, 0.0, -1.0, 0.0, -0.04864, -0.9988, 0.0, -0.04864, -0.9988, 0.0, 0.0, -1.0, 0.0, -0.9522, -0.3056, 0.0, -0.949, -0.3153, 0.0, -0.949, -0.3153, 0.0, -0.9522, -0.3056, 0.0, 0.0, 1.0, 0.0, 0.07275, 0.9974, 0.0, 0.07275, 0.9974, 0.0, 0.0, 1.0, 0.0, 0.0, -1.0, 0.0, -0.05602, -0.9984, 0.0, -0.05602, -0.9984, 0.0, 0.0, -1.0, 0.0, 1.0, 0.0, 0.0, 1.0, 0.0, 0.0, 1.0, 0.0, 0.0, 1.0, 0.0, 0.0, 0.7068, 0.7074, 0.0, 0.4998, 0.8662, 0.0, 0.4998, 0.8662, 0.0, 0.7068, 0.7074, -0.001968, -1.0, 0.0, -0.001968, -1.0, 0.0, -0.001968, -1.0, 0.0, -0.001968, -1.0, 0.0, 0.0, 0.8669, 0.4985, 0.0, 0.9478, 0.319, 0.0, 0.9478, 0.319, 0.0, 0.8669, 0.4985, 0.0, 0.8669, 0.4985, 0.0, 0.7068, 0.7074, 0.0, 0.7068, 0.7074, 0.0, 0.8669, 0.4985, 0.0, 0.4998, 0.8662, 0.0, 0.2599, 0.9656, 0.0, 0.2599, 0.9656, 0.0, 0.4998, 0.8662, 0.0, -0.9522, -0.3056, 0.0, -0.9522, -0.3056, 0.0, -0.8901, -0.4557, 0.0, -0.8901, -0.4557, 0.0, -0.8901, -0.4557, 0.0, -0.8901, -0.4557, 0.0, -0.7671, -0.6415, 0.0, -0.7671, -0.6415, 0.0, -0.211, -0.9775, 0.0, -0.211, -0.9775, 0.0, -0.04864, -0.9988, 0.0, -0.04864, -0.9988, 0.0, 0.2599, 0.9656, 0.0, 0.06661, 0.9978, 0.0, 0.06661, 0.9978, 0.0, 0.2599, 0.9656, 0.0, 0.4992, 0.8665, 0.0, 0.4992, 0.8665, 0.0, 0.2656, 0.9641, 0.0, 0.2656, 0.9641, 0.0, 0.7062, 0.708, 0.0, 0.7062, 0.708, 0.0, 0.4992, 0.8665, 0.0, 0.4992, 0.8665, 0.0, -0.4234, -0.906, 0.0, -0.4234, -0.906, 0.0, -0.211, -0.9775, 0.0, -0.211, -0.9775, 0.0, -0.2179, -0.976, 0.0, -0.05602, -0.9984, 0.0, -0.05602, -0.9984, 0.0, -0.2179, -0.976, 0.0, 0.8594, 0.5113, 0.0, 0.8594, 0.5113, 0.0, 0.7062, 0.708, 0.0, 0.7062, 0.708, 0.0, 0.2656, 0.9641, 0.0, 0.2656, 0.9641, 0.0, 0.07275, 0.9974, 0.0, 0.07275, 0.9974, 0.0, 0.9431, 0.3325, 0.0, 0.9431, 0.3325, 0.0, 0.8594, 0.5113, 0.0, 0.8594, 0.5113, 0.0, 0.7068, 0.7074, 0.0, 0.4998, 0.8662, 0.0, 0.4998, 0.8662, 0.0, 0.7068, 0.7074, 0.0, -0.7661, -0.6427, 0.0, -0.6088, -0.7933, 0.0, -0.6088, -0.7933, 0.0, -0.7661, -0.6427, 0.0, -0.885, -0.4656, 0.0, -0.949, -0.3153, 0.0, -0.949, -0.3153, 0.0, -0.885, -0.4656, 0.0, -0.4227, -0.9063, 0.0, -0.2179, -0.976, 0.0, -0.2179, -0.976, 0.0, -0.4227, -0.9063, 1.0, 0.0, 0.0, 1.0, 0.0, 0.0, 1.0, 0.0, 0.0, 1.0, 0.0, 0.0, 0.0, -0.4227, -0.9063, 0.0, -0.6088, -0.7933, 0.0, -0.6088, -0.7933, 0.0, -0.4227, -0.9063, 0.0, -0.7661, -0.6427, 0.0, -0.885, -0.4656, 0.0, -0.885, -0.4656, 0.0, -0.7661, -0.6427, 1.0, 0.0, 0.0, 1.0, 0.0, 0.0, 1.0, 0.0, 0.0, 1.0, 0.0, 0.0, -1.0, 0.0, 0.0, -1.0, 0.0, 0.0, -1.0, 9.762e-07, 0.0, -1.0, 8.968e-07, 0.0, -1.0, -1.85e-06, 0.0, -1.0, -1.85e-06, 0.0, -1.0, -9.762e-07, 0.0, -1.0, -8.968e-07, 0.0, -1.0, -1.773e-07, 0.0, -1.0, 4.102e-07, 0.0, -1.0, 5.095e-07, 0.0, -1.0, 4.356e-07, 0.0, 1.0, -7.004e-07, 0.0, 1.0, -1.773e-07, 0.0, 1.0, 2.029e-07, 0.0, 1.0, -9.248e-07, 0.0, 1.0, 9.105e-07, 0.0, 1.0, -8.204e-07, 0.0, 1.0, -9.248e-07, 0.0, 1.0, -6.965e-07, 0.0, 1.0, -9.248e-07, 0.0, 1.0, -9.248e-07, 0.0, 1.0, -7.16e-07, 0.0, -1.0, -6.965e-07, 0.0, -1.0, -6.874e-07, 0.0, -1.0, -6.743e-07, 0.0, -1.0, -7.16e-07, 0.0, 1.0, -8.852e-07, 0.0, 1.0, -1.831e-07, 0.0, 1.0, -2.833e-07, 0.0, 1.0, -9.129e-07, 0.0, -1.0, -5.117e-08, 0.0, -1.0, 4.847e-07, 0.0, -1.0, 8.107e-07, 0.0, -1.0, 2.898e-08, 0.0, 1.0, 0.0, 0.0, 1.0, 0.0, 0.0, 1.0, 0.0, 0.0, -1.0, 3.933e-07, 0.0, -1.0, 4.641e-07, 0.0, -1.0, 8.107e-07, 0.0, -1.0, 5.049e-07, 0.0, 1.0, 2.061e-07, 0.0, 1.0, 2.415e-07, 0.0, 1.0, 2.072e-07, 0.0, 1.0, 2.255e-07, 0.0, 1.0, 0.0, 0.0, 1.0, 0.0, 0.0, 1.0, 0.0, 0.0, 1.0, 0.0, 0.0, -1.0, 0.0, 0.0, -1.0, 0.0, 0.0, -1.0, 0.0, 0.0, -1.0, 0.0, 0.0, -1.0, -2.065e-07, 0.0, -1.0, -2.424e-07, 0.0, -1.0, -2.057e-07, 0.0, -1.0, -2.265e-07, 0.0, 1.0, 4.641e-07, 0.0, 1.0, 3.933e-07, 0.0, 1.0, 5.049e-07, 0.0, 1.0, 8.107e-07, 0.0, -1.0, 5.049e-07, 0.0, -1.0, 8.107e-07, 0.0, -1.0, 4.847e-07, 0.0, -1.0, 5.117e-08, 0.0, -1.0, 4.51e-07, 0.0, -1.0, 4.217e-07, 0.0, -1.0, -2.898e-08, 0.0, -1.0, 0.0, 0.0, -1.0, 0.0, 0.0, -1.0, 0.0, 0.0, -1.0, 0.0, 0.0, 1.0, -9.129e-07, 0.0, 1.0, -6.965e-07, 0.0, 1.0, -7.16e-07, 0.0, 1.0, -8.852e-07, 0.0, -1.0, 0.0, 0.0, -1.0, 0.0, 0.0, -1.0, 0.0, 0.0, -1.0, 0.0, 0.0, -1.0, 0.0, 0.0, -1.0, 0.0, 0.0, -1.0, 0.0, 0.0, -1.0, 0.0, 0.0, 0.0, 0.9478, 0.319, 0.0, 0.9431, 0.3325, 0.0, 0.9431, 0.3325, 0.0, 0.9478, 0.319, 1.0, -9.762e-07, 0.0, 1.0, -8.968e-07, 0.0, 1.0, 0.0, 0.0, 1.0, 0.0, 0.0, -1.0, 4.356e-07, 0.0, -1.0, 5.095e-07, 0.0, -1.0, 0.0, 0.0, -1.0, 0.0, 0.0, -1.0, -2.423e-07, 0.0, -1.0, 2.806e-08, 0.0, -1.0, -1.563e-08, 0.0, -1.0, -2.218e-07, 0.0, 1.0, -8.204e-07, 0.0, 1.0, 3.546e-07, 0.0, 1.0, -1.85e-06, 0.0, 1.0, -1.85e-06, 0.0, 1.0, -4.78e-07, 0.0, 1.0, -7.004e-07, 0.0, 1.0, 2.029e-07, 0.0, 1.0, -4.344e-07, 0.0, -1.0, 1.401e-06, 0.0, -1.0, -4.059e-07, 0.0, -1.0, 3.546e-07, 0.0, 0.0, -0.6097, -0.7926, 0.0, -0.6097, -0.7926, 0.0, -0.4234, -0.906, 0.0, -0.4234, -0.906, 0.0, 0.0, -1.0, 0.0, -0.04864, -0.9988, 0.0, -0.04864, -0.9988, 0.0, 0.0, -1.0, 0.0, 0.0, 1.0, 0.0, -0.06661, 0.9978, 0.0, -0.06661, 0.9978, 0.0, 0.0, 1.0, 0.0, -0.9522, -0.3056, 0.0, -0.949, -0.3153, 0.0, -0.949, -0.3153, 0.0, -0.9522, -0.3056, 0.0, 0.0, 1.0, 0.0, 0.07275, 0.9974, 0.0, 0.07275, 0.9974, 0.0, 0.0, 1.0, 0.0, 0.0, -1.0, 0.0, -0.05602, -0.9984, 0.0, -0.05602, -0.9984, 0.0, 0.0, -1.0, 0.0, 1.0, 0.0, 0.0, 1.0, 0.0, 0.0, 1.0, 0.0, 0.0, 1.0, 0.0, 0.0, 0.8669, 0.4985, 0.0, 0.7068, 0.7074, 0.0, 0.7068, 0.7074, 0.0, 0.8669, 0.4985, 0.0, 0.6097, -0.7926, 0.0, 0.6097, -0.7926, 0.0, 0.4234, -0.906, 0.0, 0.4234, -0.906, 0.0, -0.7661, -0.6427, 0.0, -0.885, -0.4656, 0.0, -0.885, -0.4656, 0.0, -0.7661, -0.6427, 0.0, 0.4998, 0.8662, 0.0, 0.2599, 0.9656, 0.0, 0.2599, 0.9656, 0.0, 0.4998, 0.8662, 0.0, 0.8669, 0.4985, 0.0, 0.9478, 0.319, 0.0, 0.9478, 0.319, 0.0, 0.8669, 0.4985, 0.0, -0.9522, -0.3056, 0.0, -0.9522, -0.3056, 0.0, -0.8901, -0.4557, 0.0, -0.8901, -0.4557, 0.0, -0.8901, -0.4557, 0.0, -0.8901, -0.4557, 0.0, -0.7671, -0.6415, 0.0, -0.7671, -0.6415, 0.0, -0.211, -0.9775, 0.0, -0.211, -0.9775, 0.0, -0.04864, -0.9988, 0.0, -0.04864, -0.9988, 0.0, -0.2599, 0.9656, 0.0, -0.06661, 0.9978, 0.0, -0.06661, 0.9978, 0.0, -0.2599, 0.9656, 0.0, -0.4234, -0.906, 0.0, -0.4234, -0.906, 0.0, -0.211, -0.9775, 0.0, -0.211, -0.9775, 0.0, 0.7062, 0.708, 0.0, 0.7062, 0.708, 0.0, 0.4992, 0.8665, 0.0, 0.4992, 0.8665, 0.0, -0.7671, -0.6415, 0.0, -0.7671, -0.6415, 0.0, -0.6097, -0.7926, 0.0, -0.6097, -0.7926, 0.0, 0.8594, 0.5113, 0.0, 0.8594, 0.5113, 0.0, 0.7062, 0.708, 0.0, 0.7062, 0.708, 0.0, 0.2656, 0.9641, 0.0, 0.2656, 0.9641, 0.0, 0.07275, 0.9974, 0.0, 0.07275, 0.9974, 0.0, 0.4992, 0.8665, 0.0, 0.4992, 0.8665, 0.0, 0.2656, 0.9641, 0.0, 0.2656, 0.9641, 0.0, 0.9431, 0.3325, 0.0, 0.9431, 0.3325, 0.0, 0.8594, 0.5113, 0.0, 0.8594, 0.5113, 0.0, -0.2179, -0.976, 0.0, -0.05602, -0.9984, 0.0, -0.05602, -0.9984, 0.0, -0.2179, -0.976, 0.0, -0.7661, -0.6427, 0.0, -0.6088, -0.7933, 0.0, -0.6088, -0.7933, 0.0, -0.7661, -0.6427, 0.0, -0.885, -0.4656, 0.0, -0.949, -0.3153, 0.0, -0.949, -0.3153, 0.0, -0.885, -0.4656, 0.0, -0.4227, -0.9063, 0.0, -0.2179, -0.976, 0.0, -0.2179, -0.976, 0.0, -0.4227, -0.9063, 1.0, 0.0, 0.0, 1.0, 0.0, 0.0, 1.0, 0.0, 0.0, 1.0, 0.0, 0.0, 0.0, 0.05602, -0.9984, 0.0, 0.0, -1.0, 0.0, 0.0, -1.0, 0.0, 0.05602, -0.9984, 0.0, -0.4227, -0.9063, 0.0, -0.6088, -0.7933, 0.0, -0.6088, -0.7933, 0.0, -0.4227, -0.9063, 1.0, 0.0, 0.0, 1.0, 0.0, 0.0, 1.0, 0.0, 0.0, 1.0, 0.0, 0.0, -1.0, 0.0, 0.0, -1.0, 0.0, 0.0, -1.0, 0.0, 0.0, -1.0, 0.0, 0.0, -1.0, 8.968e-07, 0.0, -1.0, 9.762e-07, 0.0, -1.0, 8.314e-07, 0.0, -1.0, 9.792e-07, 0.0, -1.0, 9.792e-07, 0.0, -1.0, 8.314e-07, 0.0, -1.0, -7.943e-07, 0.0, -1.0, -1.361e-06, 0.0, 1.0, 9.105e-07, 0.0, 1.0, 3.546e-07, 0.0, 1.0, -8.204e-07, 0.0, -1.0, 2.806e-08, 0.0, -1.0, 4.102e-07, 0.0, -1.0, -4.553e-07, 0.0, -1.0, -1.563e-08, 0.0, 1.0, -1.85e-06, 0.0, 1.0, -1.85e-06, 0.0, 1.0, -8.968e-07, 0.0, 1.0, -9.762e-07, 0.0, -1.0, -2.218e-07, 0.0, -1.0, 0.0, 0.0, -1.0, 0.0, 0.0, -1.0, -2.423e-07, 0.0, -1.0, 0.0, 0.0, -1.0, -2.065e-07, 0.0, -1.0, -2.265e-07, 0.0, -1.0, 0.0, 0.0, -1.0, 8.228e-07, 0.0, -1.0, 5.117e-08, 0.0, -1.0, -2.898e-08, 0.0, -1.0, -9.911e-07, 0.0, 1.0, 5.049e-07, 0.0, 1.0, 4.847e-07, 0.0, 1.0, 8.107e-07, 0.0, -1.0, 0.0, 0.0, -1.0, 0.0, 0.0, -1.0, -2.057e-07, 0.0, -1.0, 0.0, 0.0, 1.0, 0.0, 0.0, 1.0, 0.0, 0.0, 1.0, 0.0, 0.0, 1.0, 0.0, 0.0, -1.0, 0.0, 0.0, -1.0, 0.0, 0.0, -1.0, 0.0, 0.0, -1.0, 0.0, 0.0, -1.0, 0.0, 0.0, -1.0, 0.0, 0.0, -1.0, 0.0, 0.0, -1.0, 0.0, 0.0, -1.0, 2.424e-07, 0.0, -1.0, -2.577e-07, 0.0, -1.0, -1.975e-07, 0.0, -1.0, 3.554e-07, 0.0, -1.0, -9.911e-07, 0.0, -1.0, -9.283e-07, 0.0, -1.0, -7.867e-07, 0.0, -1.0, 2.294e-07, 0.0, -1.0, 0.0, 0.0, -1.0, -2.057e-07, 0.0, -1.0, -2.424e-07, 0.0, 1.0, 6.025e-08, 0.0, 1.0, -5.271e-08, 0.0, 1.0, -5.638e-08, 0.0, 1.0, 4.523e-08, 0.0, -1.0, 1.475e-07, 0.0, -1.0, 1.74e-07, 0.0, -1.0, 0.0, 0.0, -1.0, 0.0, 0.0, -1.0, 4.846e-07, 0.0, -1.0, 4.217e-07, 0.0, -1.0, 4.51e-07, 0.0, -1.0, 4.435e-07, 0.0, 1.0, 2.029e-07, 0.0, 1.0, -1.773e-07, 0.0, 1.0, 4.356e-07, 0.0, 1.0, 5.095e-07, 0.0, -1.0, 0.0, 0.0, -1.0, 0.0, 0.0, -1.0, 0.0, 0.0, -1.0, 0.0, 0.0, 0.001064, 1.0, 0.0, 0.001064, 1.0, 0.0, 0.001064, 1.0, 0.0, 0.001064, 1.0, 0.0, 1.0, 0.0, 0.0, 1.0, 0.0, 0.0, 1.0, -2.242e-07, 0.0, 1.0, -2.44e-07, 0.0, 1.0, -2.44e-07, 0.0, 1.0, -2.242e-07, 0.0, 1.0, -2.448e-07, 0.0, 1.0, -2.079e-07, 0.0, -1.0, -5.611e-08, 0.0, -1.0, 4.846e-07, 0.0, -1.0, 4.435e-07, 0.0, -1.0, 3.126e-08, 0.0, -1.0, 3.546e-07, 0.0, -1.0, -4.059e-07, 0.0, -1.0, -1.85e-06, 0.0, -1.0, -1.85e-06, 0.0, -1.0, -7.943e-07, 0.0, -1.0, -5.611e-08, 0.0, -1.0, 3.126e-08, 0.0, -1.0, -1.891e-06, 0.0, -1.0, -4.553e-07, 0.0, -1.0, 4.102e-07, 0.0, -1.0, -1.773e-07, 0.0, 0.0, -0.9478, 0.319, 0.0, -0.9431, 0.3325, 0.0, -0.9431, 0.3325, 0.0, -0.9478, 0.319, 0.0, 0.0, -1.0, 0.0, 0.04864, -0.9988, 0.0, 0.04864, -0.9988, 0.0, 0.0, -1.0, 0.0, 0.0, 1.0, 0.0, 0.06661, 0.9978, 0.0, 0.06661, 0.9978, 0.0, 0.0, 1.0, 0.0, 0.9522, -0.3056, 0.0, 0.949, -0.3153, 0.0, 0.949, -0.3153, 0.0, 0.9522, -0.3056, 0.0, -0.07275, 0.9974, 0.0, 0.0, 1.0, 0.0, 0.0, 1.0, 0.0, -0.07275, 0.9974, 0.0, -1.0, 0.0, 0.0, -1.0, 0.0, 0.0, -1.0, 0.0, 0.0, -1.0, 0.0, 0.0, -0.4998, 0.8662, 0.0, -0.2599, 0.9656, 0.0, -0.2599, 0.9656, 0.0, -0.4998, 0.8662, 0.0, -0.8669, 0.4985, 0.0, -0.7068, 0.7074, 0.0, -0.7068, 0.7074, 0.0, -0.8669, 0.4985, 0.0, 0.6097, -0.7926, 0.0, 0.6097, -0.7926, 0.0, 0.4234, -0.906, 0.0, 0.4234, -0.906, 0.0, -0.7068, 0.7074, 0.0, -0.4998, 0.8662, 0.0, -0.4998, 0.8662, 0.0, -0.7068, 0.7074, 0.0, -0.7062, 0.708, 0.0, -0.7062, 0.708, 0.0, -0.4992, 0.8665, 0.0, -0.4992, 0.8665, 0.0, -0.8669, 0.4985, 0.0, -0.9478, 0.319, 0.0, -0.9478, 0.319, 0.0, -0.8669, 0.4985, 0.0, 0.9522, -0.3056, 0.0, 0.9522, -0.3056, 0.0, 0.8901, -0.4557, 0.0, 0.8901, -0.4557, 0.0, 0.4234, -0.906, 0.0, 0.4234, -0.906, 0.0, 0.211, -0.9775, 0.0, 0.211, -0.9775, 0.0, 0.8901, -0.4557, 0.0, 0.8901, -0.4557, 0.0, 0.7671, -0.6415, 0.0, 0.7671, -0.6415, 0.001968, 1.0, 0.0, 0.001968, 1.0, 0.0, 0.001968, 1.0, 0.0, 0.001968, 1.0, 0.0, 0.0, 0.211, -0.9775, 0.0, 0.211, -0.9775, 0.0, 0.04864, -0.9988, 0.0, 0.04864, -0.9988, 0.0, -0.4992, 0.8665, 0.0, -0.4992, 0.8665, 0.0, -0.2656, 0.9641, 0.0, -0.2656, 0.9641, 0.0, 0.7671, -0.6415, 0.0, 0.7671, -0.6415, 0.0, 0.6097, -0.7926, 0.0, 0.6097, -0.7926, 0.0, 0.2179, -0.976, 0.0, 0.05602, -0.9984, 0.0, 0.05602, -0.9984, 0.0, 0.2179, -0.976, 0.0, -0.2656, 0.9641, 0.0, -0.2656, 0.9641, 0.0, -0.07275, 0.9974, 0.0, -0.07275, 0.9974, 0.0, -0.9431, 0.3325, 0.0, -0.9431, 0.3325, 0.0, -0.8594, 0.5113, 0.0, -0.8594, 0.5113, 0.0, 0.6088, -0.7933, 0.0, 0.4227, -0.9063, 0.0, 0.4227, -0.9063, 0.0, 0.6088, -0.7933, 0.0, -0.8594, 0.5113, 0.0, -0.8594, 0.5113, 0.0, -0.7062, 0.708, 0.0, -0.7062, 0.708, 0.0, 0.4227, -0.9063, 0.0, 0.2179, -0.976, 0.0, 0.2179, -0.976, 0.0, 0.4227, -0.9063, 0.0, 0.885, -0.4656, 0.0, 0.7661, -0.6427, 0.0, 0.7661, -0.6427, 0.0, 0.885, -0.4656, 0.0, -0.8669, 0.4985, 0.0, -0.7068, 0.7074, 0.0, -0.7068, 0.7074, 0.0, -0.8669, 0.4985, 0.0, 0.885, -0.4656, 0.0, 0.949, -0.3153, 0.0, 0.949, -0.3153, 0.0, 0.885, -0.4656, -1.0, 0.0, 0.0, -1.0, 0.0, 0.0, -1.0, 0.0, 0.0, -1.0, 0.0, 0.0, 0.0, 0.6088, -0.7933, 0.0, 0.7661, -0.6427, 0.0, 0.7661, -0.6427, 0.0, 0.6088, -0.7933, -1.0, 0.0, 0.0, -1.0, 0.0, 0.0, -1.0, 0.0, 0.0, -1.0, 0.0, 0.0, 1.0, 2.255e-07, 0.0, 1.0, 2.072e-07, 0.0, 1.0, 0.0, 0.0, 1.0, 0.0, 0.0, -1.0, 0.0, 0.0, -1.0, 0.0, 0.0, -1.0, 4.641e-07, 0.0, -1.0, 3.933e-07, 0.0, 1.0, 7.544e-08, 0.0, 1.0, -1.549e-07, 0.0, 1.0, 2.415e-07, 0.0, 1.0, 2.061e-07, 0.0, -1.0, 8.228e-07, 0.0, -1.0, -9.911e-07, 0.0, -1.0, 2.294e-07, 0.0, 1.0, 0.0, 0.0, 1.0, 0.0, 0.0, 1.0, 2.321e-07, 0.0, 1.0, 2.12e-07, 0.0, 1.0, 4.635e-07, 0.0, 1.0, 2.12e-07, 0.0, 1.0, 2.321e-07, 0.0, 1.0, 4.619e-07, 0.0, 1.0, -5.271e-08, 0.0, 1.0, 1.212e-07, 0.0, 1.0, 1.109e-07, 0.0, 1.0, -5.638e-08, 0.0, 1.0, 1.195e-07, 0.0, 1.0, 1.109e-07, 0.0, 1.0, 1.212e-07, 0.0, 1.0, 1.086e-07, 0.0, 1.0, 0.0, 0.0, 1.0, 1.195e-07, 0.0, 1.0, 1.086e-07, 0.0, 1.0, 0.0, 0.0, -1.0, -4.356e-07, 0.0, -1.0, -5.095e-07, 0.0, -1.0, -4.102e-07, 0.0, -1.0, 1.773e-07, 0.0, -1.0, -1.361e-06, 0.0, -1.0, -7.943e-07, 0.0, -1.0, -1.891e-06, 0.0, 1.0, 5.095e-07, 0.0, 1.0, 4.356e-07, 0.0, 1.0, 0.0, 0.0, 1.0, 0.0, 0.0, -1.0, 0.0, 0.0, -1.0, 0.0, 0.0, -1.0, 0.0, 0.0, -1.0, 0.0, 0.0, 1.0, 0.0, 0.0, 1.0, 0.0, 0.0, 1.0, 0.0, 0.0, 1.0, 0.0, 0.0, 1.0, 0.0, 0.0, 1.0, 0.0, 0.0, 1.0, 0.0, 0.0, -1.0, -4.102e-07, 0.0, -1.0, -2.806e-08, 0.0, -1.0, 1.563e-08, 0.0, -1.0, 4.553e-07, 0.0, 1.0, 8.314e-07, 0.0, 1.0, 9.792e-07, 0.0, 1.0, -1.02e-06, 0.0, 1.0, -2.848e-07, 0.0, 1.0, 2.39e-07, 0.0, 1.0, 4.748e-07, 0.0, 1.0, 4.737e-07, 0.0, 1.0, 2.172e-07, 0.0, 1.0, 6.743e-07, 0.0, 1.0, 4.737e-07, 0.0, 1.0, 4.748e-07, 0.0, 1.0, 6.874e-07, 0.0, -1.0, 0.0, 0.0, -1.0, 0.0, 0.0, -1.0, -5.095e-07, 0.0, -1.0, -4.356e-07, 0.0, 1.0, 0.0, 0.0, 1.0, 0.0, 0.0, 1.0, 8.968e-07, 0.0, 1.0, 9.762e-07, 0.0, -1.0, 0.0, 0.0, -1.0, 0.0, 0.0, -1.0, 0.0, 0.0, -1.0, 0.0, 0.0, 1.0, 0.0, 0.0, 1.0, 0.0, 0.0, 1.0, 0.0, 0.0, 1.0, 0.0, 0.0, 0.0, -0.9478, 0.319, 0.0, -0.9431, 0.3325, 0.0, -0.9431, 0.3325, 0.0, -0.9478, 0.319, -1.0, -2.577e-07, 0.0, -1.0, -6.874e-07, 0.0, -1.0, -6.743e-07, 0.0, -1.0, -1.975e-07, 0.0, 1.0, -9.283e-07, 0.0, 1.0, -7.867e-07, 0.0, 1.0, 0.0, 0.0, 1.0, 0.0, 0.0, -1.0, 3.554e-07, 0.0, -1.0, 1.74e-07, 0.0, -1.0, 1.475e-07, 0.0, -1.0, 1.894e-07, 0.0, 1.0, -1.046e-06, 0.0, 1.0, -2.898e-08, 0.0, 1.0, 5.117e-08, 0.0, 1.0, 4.959e-07, 0.0, 1.0, 7.544e-08, 0.0, 1.0, -4.226e-08, 0.0, 1.0, -1.549e-07, 0.0, 0.0, -0.2599, 0.9656, 0.0, -0.06661, 0.9978, 0.0, -0.06661, 0.9978, 0.0, -0.2599, 0.9656, 0.0, 0.0, -1.0, 0.0, 0.04864, -0.9988, 0.0, 0.04864, -0.9988, 0.0, 0.0, -1.0, -1.0, 1.093e-08, 0.0, -1.0, -6.743e-07, 0.0, -1.0, -6.874e-07, 0.0, -1.0, -3.123e-08, 0.0, 0.0, 0.9522, -0.3056, 0.0, 0.949, -0.3153, 0.0, 0.949, -0.3153, 0.0, 0.9522, -0.3056, 0.0, -0.07275, 0.9974, 0.0, 0.0, 1.0, 0.0, 0.0, 1.0, 0.0, -0.07275, 0.9974, 0.0, 0.05602, -0.9984, 0.0, 0.0, -1.0, 0.0, 0.0, -1.0, 0.0, 0.05602, -0.9984, 0.0, -1.0, 0.0, 0.0, -1.0, 0.0, 0.0, -1.0, 0.0, 0.0, -1.0, 0.0, 0.0, -0.7068, 0.7074, 0.0, -0.4998, 0.8662, 0.0, -0.4998, 0.8662, 0.0, -0.7068, 0.7074, 0.0, 0.0, 1.0, 0.0, -0.06661, 0.9978, 0.0, -0.06661, 0.9978, 0.0, 0.0, 1.0, 0.0, -0.8669, 0.4985, 0.0, -0.9478, 0.319, 0.0, -0.9478, 0.319, 0.0, -0.8669, 0.4985, 0.0, -0.4998, 0.8662, 0.0, -0.2599, 0.9656, 0.0, -0.2599, 0.9656, 0.0, -0.4998, 0.8662, 0.0, 0.7671, -0.6415, 0.0, 0.7671, -0.6415, 0.0, 0.6097, -0.7926, 0.0, 0.6097, -0.7926, 0.0, 0.9522, -0.3056, 0.0, 0.9522, -0.3056, 0.0, 0.8901, -0.4557, 0.0, 0.8901, -0.4557, 0.0, 0.8901, -0.4557, 0.0, 0.8901, -0.4557, 0.0, 0.7671, -0.6415, 0.0, 0.7671, -0.6415, 0.0, 0.211, -0.9775, 0.0, 0.211, -0.9775, 0.0, 0.04864, -0.9988, 0.0, 0.04864, -0.9988, -0.001968, -1.0, 0.0, -0.001968, -1.0, 0.0, -0.001968, -1.0, 0.0, -0.001968, -1.0, 0.0, 0.0, -0.4992, 0.8665, 0.0, -0.4992, 0.8665, 0.0, -0.2656, 0.9641, 0.0, -0.2656, 0.9641, 0.0, -0.7062, 0.708, 0.0, -0.7062, 0.708, 0.0, -0.4992, 0.8665, 0.0, -0.4992, 0.8665, 0.0, 0.4234, -0.906, 0.0, 0.4234, -0.906, 0.0, 0.211, -0.9775, 0.0, 0.211, -0.9775, 0.0, -0.8594, 0.5113, 0.0, -0.8594, 0.5113, 0.0, -0.7062, 0.708, 0.0, -0.7062, 0.708, 0.0, 0.7661, -0.6427, 0.0, 0.6088, -0.7933, 0.0, 0.6088, -0.7933, 0.0, 0.7661, -0.6427, 0.0, -0.2656, 0.9641, 0.0, -0.2656, 0.9641, 0.0, -0.07275, 0.9974, 0.0, -0.07275, 0.9974, 0.0, -0.9431, 0.3325, 0.0, -0.9431, 0.3325, 0.0, -0.8594, 0.5113, 0.0, -0.8594, 0.5113, 0.0, 0.2179, -0.976, 0.0, 0.05602, -0.9984, 0.0, 0.05602, -0.9984, 0.0, 0.2179, -0.976, 0.0, 0.4227, -0.9063, 0.0, 0.2179, -0.976, 0.0, 0.2179, -0.976, 0.0, 0.4227, -0.9063, 0.0, 0.885, -0.4656, 0.0, 0.949, -0.3153, 0.0, 0.949, -0.3153, 0.0, 0.885, -0.4656, 0.0, 0.7661, -0.6427, 0.0, 0.885, -0.4656, 0.0, 0.885, -0.4656, 0.0, 0.7661, -0.6427, -1.0, 0.0, 0.0, -1.0, 0.0, 0.0, -1.0, 0.0, 0.0, -1.0, 0.0, 0.0, 1.0, 0.0, 0.0, 1.0, 0.0, 0.0, 1.0, 0.0, 0.0, 1.0, 0.0, 0.0, 0.0, 0.4227, -0.9063, 0.0, 0.6088, -0.7933, 0.0, 0.6088, -0.7933, 0.0, 0.4227, -0.9063, -1.0, 0.0, 0.0, -1.0, 0.0, 0.0, -1.0, 0.0, 0.0, -1.0, 0.0, 0.0, 1.0, 0.0, 0.0, 1.0, 0.0, 0.0, 1.0, 0.0, 0.0, 1.0, 0.0, 0.0, 1.0, 0.0, 0.0, 1.0, 0.0, 0.0, 1.0, 3.933e-07, 0.0, 1.0, 4.641e-07, 0.0, 1.0, -1.046e-06, 0.0, 1.0, -8.046e-08, 0.0, 1.0, -7.867e-07, 0.0, 1.0, -9.283e-07, 0.0, -1.0, 2.424e-07, 0.0, -1.0, 3.554e-07, 0.0, -1.0, 1.894e-07, 0.0, 1.0, 7.544e-08, 0.0, 1.0, 6.025e-08, 0.0, 1.0, 4.523e-08, 0.0, 1.0, -4.226e-08, 0.0, 1.0, -2.898e-08, 0.0, 1.0, 6.743e-07, 0.0, 1.0, 6.874e-07, 0.0, 1.0, 5.117e-08, 0.0, 1.0, 4.619e-07, 0.0, 1.0, -1.905e-07, 0.0, 1.0, -2.532e-07, 0.0, 1.0, 4.635e-07, 0.0, -1.0, -7.16e-07, 0.0, -1.0, -4.344e-07, 0.0, -1.0, -4.78e-07, 0.0, -1.0, -6.965e-07, 0.0, 1.0, -1.051e-06, 0.0, 1.0, 2.39e-07, 0.0, 1.0, 2.172e-07, 0.0, 1.0, -2.848e-07, 0.0, 1.0, -2.079e-07, 0.0, 1.0, -2.448e-07, 0.0, 1.0, 0.0, 0.0, 1.0, 0.0, 0.0, -1.0, 1.773e-07, 0.0, -1.0, -4.102e-07, 0.0, -1.0, 4.553e-07, 0.0, 1.0, 9.762e-07, 0.0, 1.0, 8.968e-07, 0.0, 1.0, 9.792e-07, 0.0, 1.0, 8.314e-07, 0.0, -1.0, -8.968e-07, 0.0, -1.0, -9.762e-07, 0.0, -1.0, 0.0, 0.0, -1.0, 0.0, 0.0, 1.0, 0.0, 0.0, 1.0, 0.0, 0.0, 1.0, 0.0, 0.0, 1.0, 0.0, 0.0, 1.0, -2.848e-07, 0.0, 1.0, -1.02e-06, 0.0, 1.0, -1.051e-06, 0.0, 1.0, 8.107e-07, 0.0, 1.0, 4.847e-07, 0.0, 1.0, -2.833e-07, 0.0, 1.0, -1.831e-07, 0.0, 0.0, -0.9982, -0.05999, 0.0, -0.9982, -0.05999, 0.0, -0.9982, -0.05999, 0.0, -0.9982, -0.05999, 1.0, -1.905e-07, 0.0, 1.0, -4.78e-07, 0.0, 1.0, -4.344e-07, 0.0, 1.0, -2.532e-07, 0.0, 0.9395, 0.0, 0.3425, 0.9395, 0.0, 0.3425, 0.9395, 0.0, 0.3425, 0.9395, 0.0, 0.3425, -1.0, -4.344e-07, 0.0, -1.0, -4.059e-07, 0.0, -1.0, 1.401e-06, 0.0, -1.0, -4.78e-07, 0.0, -1.0, -2.806e-08, 0.0, -1.0, 1.093e-08, 0.0, -1.0, -3.123e-08, 0.0, -1.0, 1.563e-08, 0.0, -1.0, 0.0, 0.0, -1.0, 0.0, 0.0, -1.0, 0.0, 0.0, -1.0, 0.0, 0.0, 0.0, -0.6097, -0.7926, 0.0, -0.6097, -0.7926, 0.0, -0.4234, -0.906, 0.0, -0.4234, -0.906, 0.0, -1.0, 0.0, 0.0, -1.0, 0.0, 0.0, -1.0, 0.0, 0.0, -1.0, 0.0, 1.0, 0.0, 0.0, 1.0, 0.0, 0.0, 1.0, 0.0, 0.0, 1.0, 0.0, 0.0, -1.0, -6.874e-07, 0.0, -1.0, -5.117e-08, 0.0, -1.0, 2.898e-08, 0.0, -1.0, -6.743e-07, 0.0, 0.0, -0.9982, 0.05984, 0.0, -0.9982, 0.05984, 0.0, -0.9982, 0.05984, 0.0, -0.9982, 0.05984, -1.0, -7.867e-07, 0.0, -1.0, -9.283e-07, 0.0, -1.0, 0.0, 0.0, -1.0, 0.0, 0.0, 1.0, -1.046e-06, 0.0, 1.0, 4.959e-07, 0.0, 1.0, -8.046e-08, 0.0])] * 3)])

# ---- objects
ob_shape_9_indexedfaceset = bpy.data.objects.new('SHAPE_9_IndexedFaceSet', me_shape_9_indexedfaceset_008)

# ---- transforms, parenting, visibility, modifiers, constraints
ob_shape_9_indexedfaceset.location = (0.0, 0.0, 0.0)
_m = ob_shape_9_indexedfaceset.modifiers.new('Bevel', 'BEVEL')
_m.width = 0.01
_m.width_pct = 0.01
_m.segments = 5

# ---- collection membership
col_collection.objects.link(ob_shape_9_indexedfaceset)

# ---- scene / render settings (as saved in the file)
scene.frame_start = 1; scene.frame_end = 250; scene.frame_set(1)
scene.render.engine = 'BLENDER_EEVEE_NEXT'
scene.cycles.sampling_pattern = 'TABULATED_SOBOL'
scene.cycles.use_light_tree = False
scene.view_settings.view_transform = 'Filmic'
bpy.context.view_layer.update()

# ---- added for rendering (the .blend has no active camera and no usable light): camera, sun
cam_auto = bpy.data.cameras.new('AutoCamera')
cam_auto.lens = 50.0
cam_auto.sensor_width = 36.0
cam_auto.clip_end = 1000.0
ob_auto_camera = bpy.data.objects.new('AutoCamera', cam_auto)
scene.collection.objects.link(ob_auto_camera)
ob_auto_camera.location = (3.87275, -4.6473, 3.6572)
ob_auto_camera.rotation_euler = (1.09748, -7.21219e-08, 0.694738)
scene.camera = ob_auto_camera
light_auto_sun = bpy.data.lights.new('AutoSun', 'SUN')
light_auto_sun.energy = 3.0
light_auto_sun.angle = 0.0523599
ob_auto_sun = bpy.data.objects.new('AutoSun', light_auto_sun)
scene.collection.objects.link(ob_auto_sun)
ob_auto_sun.rotation_euler = (0.872665, 0.174533, 0.523599)
bpy.context.view_layer.update()

